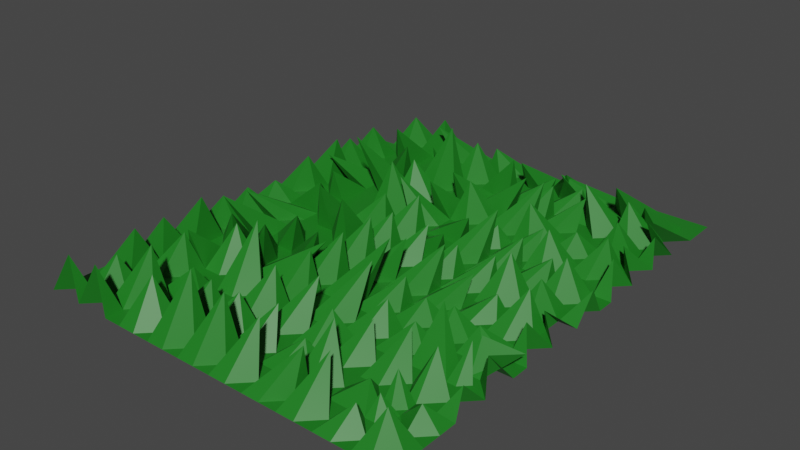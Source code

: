 # Source: Grass.blend  (saved by Blender 3.0.42; exported with 4.5.12 LTS)
import bpy
from mathutils import Matrix  # noqa: F401  (used for matrix-valued properties, if any)

bpy.ops.wm.read_factory_settings(use_empty=True)
scene = bpy.context.scene
scene.name = 'Scene'

# ---- collections
col_collection = bpy.data.collections.new('Collection'); scene.collection.children.link(col_collection)

# ---- materials (node trees are filled in below, after node groups)
mat_material_001 = bpy.data.materials.new('Material.001')
mat_material_001.use_transparent_shadow = False

# ---- material node trees
mat_material_001.use_nodes = True; mat_material_001.node_tree.nodes.clear()
_N = mat_material_001.node_tree.nodes; _L = mat_material_001.node_tree.links
n0 = _N.new('ShaderNodeBsdfPrincipled'); n0.name = 'Principled BSDF'; n0.location = (10, 300)
n0.distribution = 'GGX'
n0.subsurface_method = 'RANDOM_WALK_SKIN'
n0.inputs[0].default_value = (0.0125, 0.196, 0.01445, 1.0)
n0.inputs[3].default_value = 1.45
n0.inputs[27].default_value = (0.0, 0.0, 0.0, 1.0)
n0.inputs[28].default_value = 1.0
n1 = _N.new('ShaderNodeOutputMaterial'); n1.name = 'Material Output'; n1.location = (300, 300)
_L.new(n0.outputs[0], n1.inputs[0])
n1.is_active_output = True

# ---- world
world_world = bpy.data.worlds.new('World'); scene.world = world_world
world_world.use_nodes = True; world_world.node_tree.nodes.clear()
_N = world_world.node_tree.nodes; _L = world_world.node_tree.links
n0 = _N.new('ShaderNodeOutputWorld'); n0.name = 'World Output'; n0.location = (300, 300)
n1 = _N.new('ShaderNodeBackground'); n1.name = 'Background'; n1.location = (10, 300)
n1.inputs[0].default_value = (0.05088, 0.05088, 0.05088, 1.0)
_L.new(n1.outputs[0], n0.inputs[0])
n0.is_active_output = True
world_world.color = (0.05088, 0.05088, 0.05088)
world_world.use_sun_shadow = False
world_world.sun_shadow_jitter_overblur = 0.0

# ---- meshes
me_plane = bpy.data.meshes.new('Plane')
me_plane.from_pydata([(1.0, -1.0, 0.0), (0.5, -1.0, 0.0), (1.0, -0.5, 0.0), (0.5, -0.5, 0.0), (0.75, -1.0, 0.0), (1.0, -0.25, 0.0), (1.0, -0.75, 0.0), (0.5, -0.25, 0.0), (0.5, -0.75, 0.0), (0.75, -0.5, 0.0), (0.75, -0.75, 0.0), (0.75, -0.25, 0.0), (0.875, -1.0, 0.0), (0.3869, -0.9928, 0.07211), (0.9652, -0.6271, 0.03222), (0.5, -0.625, 0.0), (0.625, -0.5, 0.0), (0.625, -1.0, 0.0), (1.0, -0.375, 0.0), (1.0, -0.875, 0.0), (0.5, -0.375, 0.0), (0.5261, -0.8789, 0.05193), (0.3973, -0.5064, 0.06694), (0.875, -0.5, 0.0), (0.75, -0.625, 0.0), (0.75, -0.875, 0.0), (0.625, -0.75, 0.0), (0.875, -0.75, 0.0), (0.404, -0.7547, 0.08141), (0.375, -0.25, 0.0), (0.75, -0.375, 0.0), (0.625, -0.25, 0.0), (0.875, -0.25, 0.0), (0.875, -0.375, 0.0), (0.625, -0.375, 0.0), (0.3892, -0.3903, 0.06018), (0.3995, -0.883, 0.07519), (0.875, -0.875, 0.0), (0.625, -0.875, 0.0), (0.625, -0.625, 0.0), (0.875, -0.625, 0.0), (0.3857, -0.6407, 0.05181), (0.9375, -1.0, 0.0), (0.4509, -0.9929, 0.07871), (1.002, -0.5598, 0.04837), (0.525, -0.612, 0.08709), (0.5625, -0.5, 0.0), (0.6875, -1.0, 0.0), (1.0, -0.3125, 0.0), (1.0, -0.8125, 0.0), (0.5, -0.3125, 0.0), (0.5, -0.8125, 0.0), (0.8125, -0.5, 0.0), (0.75, -0.5625, 0.0), (0.75, -0.8125, 0.0), (0.6509, -0.7304, 0.07651), (0.8125, -0.75, 0.0), (0.75, -0.3125, 0.0), (0.5625, -0.25, 0.0), (0.8125, -0.25, 0.0), (0.8125, -1.0, 0.0), (1.0, -0.1875, 0.0), (0.9804, -0.6951, 0.05223), (0.5, -0.1875, 0.0), (0.5, -0.6875, 0.0), (0.6875, -0.5, 0.0), (0.5625, -1.0, 0.0), (1.0, -0.4375, 0.0), (1.0, -0.9375, 0.0), (0.5, -0.4375, 0.0), (0.5, -0.9375, 0.0), (0.4375, -0.5, 0.0), (0.9375, -0.5, 0.0), (0.75, -0.6875, 0.0), (0.75, -0.9375, 0.0), (0.6875, -0.75, 0.0), (0.9375, -0.75, 0.0), (0.4375, -0.75, 0.0), (0.4375, -0.25, 0.0), (0.75, -0.1875, 0.0), (0.75, -0.4375, 0.0), (0.6875, -0.25, 0.0), (0.948, -0.3185, 0.06903), (0.838, -0.3147, 0.07606), (0.875, -0.4375, 0.0), (0.8125, -0.375, 0.0), (0.9424, -0.3929, 0.07041), (0.625, -0.3125, 0.0), (0.625, -0.4375, 0.0), (0.5625, -0.375, 0.0), (0.6875, -0.375, 0.0), (0.625, -0.1875, 0.0), (0.3908, -0.3272, 0.06313), (0.4043, -0.4402, 0.07912), (0.4375, -0.375, 0.0), (0.3951, -0.8247, 0.07034), (0.375, -0.9375, 0.0), (0.4375, -0.875, 0.0), (0.875, -0.8125, 0.0), (0.875, -0.9375, 0.0), (0.8125, -0.875, 0.0), (0.9375, -0.875, 0.0), (0.625, -0.8125, 0.0), (0.625, -0.9375, 0.0), (0.5625, -0.875, 0.0), (0.6875, -0.875, 0.0), (0.625, -0.5625, 0.0), (0.625, -0.6875, 0.0), (0.5625, -0.625, 0.0), (0.6875, -0.625, 0.0), (0.875, -0.5625, 0.0), (0.875, -0.6875, 0.0), (0.8125, -0.625, 0.0), (0.9375, -0.625, 0.0), (0.3833, -0.5749, 0.04059), (0.3914, -0.699, 0.05984), (0.4375, -0.625, 0.0), (0.375, -0.1875, 0.0), (0.875, -0.1875, 0.0), (0.9375, -0.1875, 0.0), (0.8125, -0.1875, 0.0), (0.4375, -0.1875, 0.0), (0.4375, -0.6875, 0.0), (0.9375, -0.6875, 0.0), (0.8125, -0.6875, 0.0), (0.8125, -0.5625, 0.0), (0.6875, -0.6875, 0.0), (0.6352, -0.7315, 0.0877), (0.5625, -0.5625, 0.0), (0.6875, -0.9375, 0.0), (0.5625, -0.9375, 0.0), (0.5323, -0.7565, 0.08259), (0.9375, -0.9375, 0.0), (0.8125, -0.9375, 0.0), (0.8125, -0.8125, 0.0), (0.4375, -0.9375, 0.0), (0.4375, -0.4375, 0.0), (0.6875, -0.1875, 0.0), (0.5625, -0.1875, 0.0), (0.6875, -0.4375, 0.0), (0.5625, -0.4375, 0.0), (0.5625, -0.3125, 0.0), (0.9499, -0.4326, 0.0615), (0.8125, -0.4375, 0.0), (0.8125, -0.3125, 0.0), (0.9169, -0.3141, 0.06797), (0.6875, -0.3125, 0.0), (0.4375, -0.3125, 0.0), (0.4375, -0.8125, 0.0), (0.9375, -0.8125, 0.0), (0.6875, -0.8125, 0.0), (0.6875, -0.5625, 0.0), (0.9375, -0.5625, 0.0), (0.4375, -0.5625, 0.0), (0.9688, -1.0, 0.0), (0.4688, -1.0, 0.0), (1.0, -0.5312, 0.0), (0.5, -0.5312, 0.0), (0.5312, -0.5, 0.0), (0.7188, -1.0, 0.0), (0.9658, -0.3466, 0.06472), (0.9834, -0.7854, 0.04685), (0.5, -0.2812, 0.0), (0.4957, -0.7658, 0.06939), (0.7812, -0.5, 0.0), (0.7891, -0.4922, 0.08168), (0.75, -0.7812, 0.0), (0.5312, -0.75, 0.0), (0.7812, -0.75, 0.0), (0.75, -0.2812, 0.0), (0.5312, -0.25, 0.0), (0.7812, -0.25, 0.0), (0.8438, -1.0, 0.0), (0.3438, -1.0, 0.0), (1.0, -0.6562, 0.0), (0.5527, -0.6919, 0.07233), (0.6562, -0.5, 0.0), (0.5938, -1.0, 0.0), (0.967, -0.4141, 0.04701), (1.0, -0.9062, 0.0), (0.4792, -0.4713, 0.1137), (0.5, -0.9062, 0.0), (0.4062, -0.5, 0.0), (0.9062, -0.5, 0.0), (0.7865, -0.6222, 0.07381), (0.7553, -0.8855, 0.02867), (0.6562, -0.75, 0.0), (0.9062, -0.75, 0.0), (0.4062, -0.75, 0.0), (0.4062, -0.25, 0.0), (0.7915, -0.3678, 0.08362), (0.6562, -0.25, 0.0), (0.9062, -0.25, 0.0), (0.875, -0.2812, 0.0), (0.8812, -0.4072, 0.039), (0.7812, -0.375, 0.0), (0.9062, -0.375, 0.0), (0.625, -0.2812, 0.0), (0.6294, -0.4591, 0.07063), (0.5312, -0.375, 0.0), (0.6562, -0.375, 0.0), (0.375, -0.2812, 0.0), (0.375, -0.4062, 0.0), (0.4062, -0.375, 0.0), (0.375, -0.7812, 0.0), (0.375, -0.9062, 0.0), (0.4062, -0.875, 0.0), (0.875, -0.7812, 0.0), (0.8788, -0.8945, 0.0241), (0.7812, -0.875, 0.0), (0.9062, -0.875, 0.0), (0.649, -0.7625, 0.07494), (0.6301, -0.8863, 0.05341), (0.5312, -0.875, 0.0), (0.6562, -0.875, 0.0), (0.6445, -0.5063, 0.06688), (0.6476, -0.6283, 0.07602), (0.5312, -0.625, 0.0), (0.6562, -0.625, 0.0), (0.9028, -0.5103, 0.04373), (0.8905, -0.6335, 0.03357), (0.7812, -0.625, 0.0), (0.9062, -0.625, 0.0), (0.375, -0.5312, 0.0), (0.375, -0.6562, 0.0), (0.4062, -0.625, 0.0), (0.9062, -1.0, 0.0), (0.4062, -1.0, 0.0), (1.0, -0.5938, 0.0), (0.5, -0.5938, 0.0), (0.5938, -0.5, 0.0), (0.6562, -1.0, 0.0), (0.9919, -0.3626, 0.04906), (0.9883, -0.8442, 0.03519), (0.5, -0.3438, 0.0), (0.5, -0.8438, 0.0), (0.3438, -0.5, 0.0), (0.8438, -0.5, 0.0), (0.7719, -0.5713, 0.04638), (0.7424, -0.8177, 0.03771), (0.5938, -0.75, 0.0), (0.8438, -0.75, 0.0), (0.3438, -0.75, 0.0), (0.3438, -0.25, 0.0), (0.7807, -0.32, 0.05701), (0.5938, -0.25, 0.0), (0.8438, -0.25, 0.0), (0.7812, -1.0, 0.0), (1.0, -0.2188, 0.0), (1.0, -0.7188, 0.0), (0.5, -0.2188, 0.0), (0.5653, -0.7717, 0.09301), (0.7188, -0.5, 0.0), (0.5312, -1.0, 0.0), (0.9808, -0.4684, 0.05255), (1.0, -0.9688, 0.0), (0.5, -0.4688, 0.0), (0.5, -0.9688, 0.0), (0.4688, -0.5, 0.0), (0.9688, -0.5, 0.0), (0.7757, -0.6987, 0.04885), (0.75, -0.9688, 0.0), (0.7188, -0.75, 0.0), (0.9688, -0.75, 0.0), (0.4688, -0.75, 0.0), (0.4688, -0.25, 0.0), (0.7811, -0.2817, 0.06402), (0.763, -0.4525, 0.03045), (0.7188, -0.25, 0.0), (0.9688, -0.25, 0.0), (0.875, -0.3438, 0.0), (0.865, -0.4637, 0.06058), (0.8438, -0.375, 0.0), (0.9688, -0.375, 0.0), (0.6244, -0.3904, 0.06172), (0.5934, -0.4922, 0.07974), (0.5938, -0.375, 0.0), (0.7188, -0.375, 0.0), (0.6118, -0.2444, 0.053), (0.375, -0.3438, 0.0), (0.375, -0.4688, 0.0), (0.3438, -0.375, 0.0), (0.4688, -0.375, 0.0), (0.375, -0.8438, 0.0), (0.375, -0.9688, 0.0), (0.3438, -0.875, 0.0), (0.4688, -0.875, 0.0), (0.8704, -0.8018, 0.05242), (0.875, -0.9688, 0.0), (0.8438, -0.875, 0.0), (0.9688, -0.875, 0.0), (0.6348, -0.8197, 0.0691), (0.625, -0.9688, 0.0), (0.5938, -0.875, 0.0), (0.7188, -0.875, 0.0), (0.6437, -0.5718, 0.06113), (0.6483, -0.6918, 0.07534), (0.5938, -0.625, 0.0), (0.7188, -0.625, 0.0), (0.8694, -0.5719, 0.06828), (0.8609, -0.6957, 0.03119), (0.8438, -0.625, 0.0), (0.9688, -0.625, 0.0), (0.375, -0.5938, 0.0), (0.375, -0.7188, 0.0), (0.3438, -0.625, 0.0), (0.4688, -0.625, 0.0), (0.375, -0.2188, 0.0), (0.8815, -0.2921, 0.07379), (0.9375, -0.2188, 0.0), (0.9062, -0.1875, 0.0), (0.9688, -0.1875, 0.0), (0.7701, -0.2806, 0.061), (0.7812, -0.1875, 0.0), (0.8438, -0.1875, 0.0), (0.4375, -0.2188, 0.0), (0.4062, -0.1875, 0.0), (0.4688, -0.1875, 0.0), (0.4239, -0.7267, 0.07887), (0.4841, -0.764, 0.08192), (0.4062, -0.6875, 0.0), (0.4688, -0.6875, 0.0), (0.3438, -0.6875, 0.0), (0.3438, -0.5625, 0.0), (0.9406, -0.6284, 0.05911), (0.9242, -0.7222, 0.03733), (0.9062, -0.6875, 0.0), (0.9688, -0.6875, 0.0), (0.8485, -0.6343, 0.05177), (0.8136, -0.6994, 0.02859), (0.7812, -0.6875, 0.0), (0.8438, -0.6875, 0.0), (0.8434, -0.5013, 0.05486), (0.8381, -0.566, 0.04821), (0.7812, -0.5625, 0.0), (0.8438, -0.5625, 0.0), (0.7299, -0.6423, 0.07227), (0.7445, -0.697, 0.09953), (0.6562, -0.6875, 0.0), (0.7188, -0.6875, 0.0), (0.5625, -0.6562, 0.0), (0.5625, -0.7188, 0.0), (0.5312, -0.6875, 0.0), (0.5938, -0.6875, 0.0), (0.5865, -0.522, 0.0583), (0.5879, -0.6273, 0.08779), (0.5312, -0.5625, 0.0), (0.5938, -0.5625, 0.0), (0.6939, -0.8736, 0.05368), (0.6875, -0.9688, 0.0), (0.6562, -0.9375, 0.0), (0.7188, -0.9375, 0.0), (0.579, -0.892, 0.05696), (0.5625, -0.9688, 0.0), (0.5312, -0.9375, 0.0), (0.5938, -0.9375, 0.0), (0.5625, -0.7812, 0.0), (0.5625, -0.8438, 0.0), (0.5312, -0.8125, 0.0), (0.5938, -0.8125, 0.0), (0.9375, -0.9062, 0.0), (0.9375, -0.9688, 0.0), (0.9062, -0.9375, 0.0), (0.9688, -0.9375, 0.0), (0.7921, -0.8664, 0.0666), (0.8125, -0.9688, 0.0), (0.7812, -0.9375, 0.0), (0.8438, -0.9375, 0.0), (0.8125, -0.7812, 0.0), (0.8128, -0.812, 0.04683), (0.7812, -0.8125, 0.0), (0.8438, -0.8125, 0.0), (0.4375, -0.9062, 0.0), (0.4375, -0.9688, 0.0), (0.4145, -0.9305, 0.05575), (0.4837, -0.9177, 0.09067), (0.3438, -0.9375, 0.0), (0.3438, -0.8125, 0.0), (0.4095, -0.469, 0.0612), (0.4541, -0.5048, 0.05372), (0.4062, -0.4375, 0.0), (0.4688, -0.4375, 0.0), (0.3438, -0.4375, 0.0), (0.3438, -0.3125, 0.0), (0.6863, -0.2755, 0.05692), (0.6562, -0.1875, 0.0), (0.7188, -0.1875, 0.0), (0.5625, -0.2188, 0.0), (0.5312, -0.1875, 0.0), (0.5938, -0.1875, 0.0), (0.6803, -0.4172, 0.07171), (0.7341, -0.492, 0.04929), (0.6562, -0.4375, 0.0), (0.7188, -0.4375, 0.0), (0.5415, -0.3928, 0.06214), (0.5589, -0.4723, 0.091), (0.5312, -0.4375, 0.0), (0.5938, -0.4375, 0.0), (0.5625, -0.2812, 0.0), (0.5833, -0.3399, 0.1156), (0.5312, -0.3125, 0.0), (0.5938, -0.3125, 0.0), (0.9375, -0.4062, 0.0), (0.9375, -0.4688, 0.0), (0.9062, -0.4375, 0.0), (0.9688, -0.4375, 0.0), (0.7981, -0.4157, 0.06735), (0.8454, -0.4463, 0.04959), (0.7812, -0.4375, 0.0), (0.8438, -0.4375, 0.0), (0.8125, -0.2812, 0.0), (0.8461, -0.3253, 0.0558), (0.7812, -0.3125, 0.0), (0.8438, -0.3125, 0.0), (0.9375, -0.2812, 0.0), (0.9375, -0.3438, 0.0), (0.9062, -0.3125, 0.0), (0.9688, -0.3125, 0.0), (0.6875, -0.2812, 0.0), (0.7479, -0.3529, 0.07359), (0.6562, -0.3125, 0.0), (0.7188, -0.3125, 0.0), (0.4568, -0.3379, 0.08044), (0.4375, -0.3438, 0.0), (0.4062, -0.3125, 0.0), (0.4688, -0.3125, 0.0), (0.4579, -0.8297, 0.07104), (0.4536, -0.8334, 0.06726), (0.4062, -0.8125, 0.0), (0.4688, -0.8125, 0.0), (0.9375, -0.7812, 0.0), (0.9339, -0.8268, 0.06118), (0.9062, -0.8125, 0.0), (0.9688, -0.8125, 0.0), (0.6875, -0.7812, 0.0), (0.7052, -0.8035, 0.07077), (0.6562, -0.8125, 0.0), (0.7188, -0.8125, 0.0), (0.7347, -0.5585, 0.04715), (0.7007, -0.553, 0.05104), (0.6562, -0.5625, 0.0), (0.7188, -0.5625, 0.0), (0.9334, -0.5213, 0.05967), (0.94, -0.5985, 0.06088), (0.9062, -0.5625, 0.0), (0.9688, -0.5625, 0.0), (0.4775, -0.5614, 0.05965), (0.4, -0.6565, 0.05593), (0.4062, -0.5625, 0.0), (0.4688, -0.5625, 0.0), (0.4688, -0.5938, 0.0), (0.4062, -0.5938, 0.0), (0.4062, -0.5312, 0.0), (0.9688, -0.5938, 0.0), (0.9062, -0.5938, 0.0), (0.9062, -0.5312, 0.0), (0.7188, -0.5938, 0.0), (0.6562, -0.5938, 0.0), (0.6562, -0.5312, 0.0), (0.7188, -0.8438, 0.0), (0.6562, -0.8438, 0.0), (0.6562, -0.7812, 0.0), (0.9688, -0.8438, 0.0), (0.9062, -0.8438, 0.0), (0.8864, -0.7529, 0.07589), (0.4688, -0.8438, 0.0), (0.4062, -0.8438, 0.0), (0.4062, -0.7812, 0.0), (0.5191, -0.3841, 0.07804), (0.4062, -0.3438, 0.0), (0.4062, -0.2812, 0.0), (0.7188, -0.3438, 0.0), (0.6562, -0.3438, 0.0), (0.6889, -0.3037, 0.0724), (0.9688, -0.3438, 0.0), (0.9062, -0.3438, 0.0), (0.9062, -0.2812, 0.0), (0.8438, -0.3438, 0.0), (0.7812, -0.3438, 0.0), (0.8069, -0.2693, 0.04108), (0.8438, -0.4688, 0.0), (0.7812, -0.4688, 0.0), (0.7812, -0.4062, 0.0), (0.9688, -0.4688, 0.0), (0.9062, -0.4688, 0.0), (0.9062, -0.4062, 0.0), (0.5938, -0.3438, 0.0), (0.5312, -0.3438, 0.0), (0.5271, -0.3209, 0.05768), (0.5938, -0.4688, 0.0), (0.5312, -0.4688, 0.0), (0.5312, -0.4062, 0.0), (0.7188, -0.4688, 0.0), (0.6562, -0.4688, 0.0), (0.6562, -0.4062, 0.0), (0.5938, -0.2188, 0.0), (0.5004, -0.2696, 0.07331), (0.7188, -0.2188, 0.0), (0.6562, -0.2188, 0.0), (0.3438, -0.3438, 0.0), (0.3438, -0.4688, 0.0), (0.4688, -0.4688, 0.0), (0.4062, -0.4688, 0.0), (0.4062, -0.4062, 0.0), (0.3438, -0.8438, 0.0), (0.3438, -0.9688, 0.0), (0.4688, -0.9688, 0.0), (0.4062, -0.9688, 0.0), (0.4062, -0.9062, 0.0), (0.8438, -0.8438, 0.0), (0.7812, -0.8438, 0.0), (0.788, -0.7536, 0.04138), (0.835, -0.92, 0.06116), (0.8112, -0.9439, 0.06949), (0.7812, -0.9062, 0.0), (0.964, -0.9603, 0.05656), (0.9087, -0.9551, 0.03407), (0.9062, -0.9062, 0.0), (0.5938, -0.8438, 0.0), (0.5312, -0.8438, 0.0), (0.5312, -0.7812, 0.0), (0.6006, -0.9429, 0.1043), (0.5199, -0.9483, 0.06773), (0.5312, -0.9062, 0.0), (0.7253, -0.9368, 0.07668), (0.6673, -0.9443, 0.09444), (0.6562, -0.9062, 0.0), (0.5938, -0.5938, 0.0), (0.5312, -0.5938, 0.0), (0.5312, -0.5312, 0.0), (0.5938, -0.7188, 0.0), (0.5312, -0.7188, 0.0), (0.5312, -0.6562, 0.0), (0.7188, -0.7188, 0.0), (0.6562, -0.7188, 0.0), (0.6562, -0.6562, 0.0), (0.8438, -0.5938, 0.0), (0.7812, -0.5938, 0.0), (0.7812, -0.5312, 0.0), (0.8438, -0.7188, 0.0), (0.7812, -0.7188, 0.0), (0.7812, -0.6562, 0.0), (0.9688, -0.7188, 0.0), (0.9062, -0.7188, 0.0), (0.9062, -0.6562, 0.0), (0.3438, -0.5938, 0.0), (0.3438, -0.7188, 0.0), (0.4688, -0.7188, 0.0), (0.4062, -0.7188, 0.0), (0.4062, -0.6562, 0.0), (0.4875, -0.2355, 0.07407), (0.4134, -0.2296, 0.05857), (0.8438, -0.2188, 0.0), (0.7812, -0.2188, 0.0), (0.9688, -0.2188, 0.0), (0.9062, -0.2188, 0.0), (0.4688, -0.6562, 0.0), (0.3438, -0.6562, 0.0), (0.3438, -0.5312, 0.0), (0.9688, -0.6562, 0.0), (0.8438, -0.6562, 0.0), (0.8438, -0.5312, 0.0), (0.7188, -0.6562, 0.0), (0.5938, -0.6562, 0.0), (0.5938, -0.5312, 0.0), (0.7188, -0.9062, 0.0), (0.5938, -0.9062, 0.0), (0.5938, -0.7812, 0.0), (0.9675, -0.8997, 0.02876), (0.8438, -0.9062, 0.0), (0.8438, -0.7606, 0.03041), (0.4688, -0.9062, 0.0), (0.3438, -0.9062, 0.0), (0.3438, -0.7812, 0.0), (0.4688, -0.4062, 0.0), (0.3438, -0.4062, 0.0), (0.3438, -0.2812, 0.0), (0.7188, -0.4062, 0.0), (0.5938, -0.4062, 0.0), (0.5972, -0.283, 0.07314), (0.9688, -0.4062, 0.0), (0.8438, -0.4062, 0.0), (0.8292, -0.2773, 0.034), (0.9688, -0.2812, 0.0), (0.7643, -0.2852, 0.05475), (0.4688, -0.2812, 0.0), (0.4688, -0.7812, 0.0), (0.9688, -0.7812, 0.0), (0.7455, -0.7372, 0.08092), (0.7188, -0.5312, 0.0), (0.9688, -0.5312, 0.0), (0.4688, -0.5312, 0.0), (0.6875, -1.0, 0.0), (0.7188, -1.0, 0.0), (0.9375, -0.8906, 0.0), (0.9219, -0.875, 0.0), (0.9375, -0.9219, 0.0), (0.9219, -0.9375, 0.0), (0.9062, -0.8906, 0.0), (0.9062, -0.9219, 0.0), (0.9219, -0.9062, 0.0), (0.9153, -0.9175, 0.03086), (0.9142, -0.8815, 0.04746), (0.9531, -0.75, 0.0), (0.9375, -0.7656, 0.0), (0.9531, -0.8125, 0.0), (0.9375, -0.7969, 0.0), (1.01, -0.7385, 0.03627), (0.9688, -0.7969, 0.0), (0.9531, -0.7812, 0.0), (0.9499, -0.7744, 0.05011), (0.9488, -0.751, 0.04593), (1.0, -0.25, 0.0), (1.0, -0.2188, 0.0)], [], [(591, 157, 3, 258), (590, 156, 2, 259), (589, 165, 9, 252), (588, 166, 10, 262), (587, 161, 6, 263, 607), (586, 163, 8, 264), (585, 162, 7, 265), (584, 169, 11, 268), (583, 160, 5, 269), (582, 193, 32, 246), (581, 194, 33, 272), (580, 178, 18, 273), (579, 197, 31, 245), (578, 198, 34, 276), (577, 190, 30, 277), (576, 201, 29, 243), (575, 202, 35, 281), (574, 180, 20, 282), (573, 204, 28, 242), (572, 205, 36, 285), (571, 181, 21, 286), (570, 207, 27, 241), (569, 208, 37, 289), (568, 179, 19, 290), (567, 211, 26, 240), (566, 212, 38, 293), (565, 185, 25, 294), (564, 215, 16, 230), (563, 216, 39, 297), (562, 184, 24, 298), (561, 219, 23, 237), (560, 220, 40, 301), (559, 174, 14, 302), (558, 223, 22, 236), (557, 224, 41, 305), (556, 175, 15, 306), (555, 309, 119, 310), (554, 248, 61, 311), (553, 312, 120, 313), (552, 308, 118, 314), (551, 315, 121, 316), (550, 250, 63, 317), (549, 318, 116, 225), (548, 319, 122, 320), (547, 251, 64, 321), (546, 304, 115, 322), (545, 303, 114, 323), (544, 324, 113, 222), (543, 325, 123, 326), (542, 249, 62, 327), (541, 328, 112, 221), (540, 329, 124, 330), (539, 300, 111, 331), (538, 332, 52, 164), (537, 333, 125, 334), (536, 299, 110, 335), (535, 336, 109, 218), (534, 337, 126, 338), (533, 260, 73, 339), (532, 340, 108, 217), (531, 341, 127, 342), (530, 296, 107, 343), (529, 344, 46, 158), (528, 345, 128, 346), (527, 295, 106, 347), (526, 348, 105, 214), (525, 349, 129, 350), (524, 261, 74, 351), (523, 352, 104, 213), (522, 353, 130, 354), (521, 292, 103, 355), (520, 356, 55, 167), (519, 357, 131, 358), (518, 291, 102, 359), (602, 594, 101, 595), (516, 361, 132, 597, 362), (515, 255, 68, 363), (514, 364, 100, 209), (513, 365, 133, 366), (512, 288, 99, 367), (511, 368, 56, 168), (510, 369, 134, 370), (509, 287, 98, 371), (508, 372, 97, 206), (507, 373, 135, 374), (506, 257, 70, 375), (505, 284, 96, 376), (504, 283, 95, 377), (503, 378, 94, 203), (502, 379, 136, 380), (501, 256, 69, 381), (500, 280, 93, 382), (499, 279, 92, 383), (498, 384, 137, 385), (497, 266, 79, 386), (496, 387, 138, 388), (495, 278, 91, 389), (494, 390, 90, 200), (493, 391, 139, 392), (492, 267, 80, 393), (491, 394, 89, 199), (490, 395, 140, 396), (489, 275, 88, 397), (488, 398, 58, 170), (487, 399, 141, 400), (486, 274, 87, 401), (485, 402, 86, 196), (484, 403, 142, 404), (483, 254, 67, 405), (482, 406, 85, 195), (481, 407, 143, 408), (480, 271, 84, 409), (479, 410, 59, 171), (478, 411, 144, 412), (477, 270, 83, 413), (476, 414, 82, 192), (475, 415, 145, 416), (474, 232, 48, 417), (473, 418, 81, 191), (472, 419, 146, 420), (471, 244, 57, 421), (470, 422, 78, 189), (469, 423, 147, 424), (468, 234, 50, 425), (467, 426, 77, 188), (466, 427, 148, 428), (465, 235, 51, 429), (464, 430, 604, 76, 187), (463, 431, 149, 432), (462, 233, 49, 433), (461, 434, 75, 186), (460, 435, 150, 436), (459, 239, 54, 437), (458, 438, 65, 176), (457, 439, 151, 440), (456, 238, 53, 441), (455, 442, 72, 183), (454, 443, 152, 444), (453, 228, 44, 445), (452, 446, 71, 182), (451, 447, 153, 448), (450, 229, 45, 449), (447, 450, 449, 153), (116, 306, 450, 447), (306, 15, 229, 450), (303, 451, 448, 114), (41, 225, 451, 303), (225, 116, 447, 451), (223, 452, 182, 22), (114, 448, 452, 223), (448, 153, 446, 452), (443, 453, 445, 152), (113, 302, 453, 443), (302, 14, 228, 453), (299, 454, 444, 110), (40, 222, 454, 299), (222, 113, 443, 454), (219, 455, 183, 23), (110, 444, 455, 219), (444, 152, 442, 455), (439, 456, 441, 151), (109, 298, 456, 439), (298, 24, 238, 456), (295, 457, 440, 106), (39, 218, 457, 295), (218, 109, 439, 457), (215, 458, 176, 16), (106, 440, 458, 215), (440, 151, 438, 458), (435, 459, 437, 150), (105, 294, 459, 435), (294, 25, 239, 459), (291, 460, 436, 102), (38, 214, 460, 291), (214, 105, 435, 460), (211, 461, 186, 26), (102, 436, 461, 211), (436, 150, 434, 461), (431, 462, 433, 605, 149), (101, 290, 462, 431), (290, 19, 233, 462), (287, 463, 432, 98), (37, 210, 463, 287), (210, 595, 101, 431, 463), (207, 464, 187, 27), (98, 432, 464, 207), (432, 149, 606, 430, 464), (427, 465, 429, 148), (97, 286, 465, 427), (286, 21, 235, 465), (283, 466, 428, 95), (36, 206, 466, 283), (206, 97, 427, 466), (204, 467, 188, 28), (95, 428, 467, 204), (428, 148, 426, 467), (423, 468, 425, 147), (94, 282, 468, 423), (282, 20, 234, 468), (279, 469, 424, 92), (35, 203, 469, 279), (203, 94, 423, 469), (201, 470, 189, 29), (92, 424, 470, 201), (424, 147, 422, 470), (419, 471, 421, 146), (90, 277, 471, 419), (277, 30, 244, 471), (274, 472, 420, 87), (34, 200, 472, 274), (200, 90, 419, 472), (197, 473, 191, 31), (87, 420, 473, 197), (420, 146, 418, 473), (415, 474, 417, 145), (86, 273, 474, 415), (273, 18, 232, 474), (270, 475, 416, 83), (33, 196, 475, 270), (196, 86, 415, 475), (193, 476, 192, 32), (83, 416, 476, 193), (416, 145, 414, 476), (411, 477, 413, 144), (85, 272, 477, 411), (272, 33, 270, 477), (244, 478, 412, 57), (30, 195, 478, 244), (195, 85, 411, 478), (169, 479, 171, 11), (57, 412, 479, 169), (412, 144, 410, 479), (407, 480, 409, 143), (52, 237, 480, 407), (237, 23, 271, 480), (267, 481, 408, 80), (9, 164, 481, 267), (164, 52, 407, 481), (190, 482, 195, 30), (80, 408, 482, 190), (408, 143, 406, 482), (403, 483, 405, 142), (72, 259, 483, 403), (259, 2, 254, 483), (271, 484, 404, 84), (23, 183, 484, 271), (183, 72, 403, 484), (194, 485, 196, 33), (84, 404, 485, 194), (404, 142, 402, 485), (399, 486, 401, 141), (89, 276, 486, 399), (276, 34, 274, 486), (234, 487, 400, 50), (20, 199, 487, 234), (199, 89, 399, 487), (162, 488, 170, 7), (50, 400, 488, 162), (400, 141, 398, 488), (395, 489, 397, 140), (46, 230, 489, 395), (230, 16, 275, 489), (256, 490, 396, 69), (3, 158, 490, 256), (158, 46, 395, 490), (180, 491, 199, 20), (69, 396, 491, 180), (396, 140, 394, 491), (391, 492, 393, 139), (65, 252, 492, 391), (252, 9, 267, 492), (275, 493, 392, 88), (16, 176, 493, 275), (176, 65, 391, 493), (198, 494, 200, 34), (88, 392, 494, 198), (392, 139, 390, 494), (387, 495, 389, 138), (58, 245, 495, 387), (245, 31, 278, 495), (250, 496, 388, 63), (7, 170, 496, 250), (170, 58, 387, 496), (384, 497, 386, 137), (81, 268, 497, 384), (268, 11, 266, 497), (278, 498, 385, 91), (31, 191, 498, 278), (191, 81, 384, 498), (281, 35, 279, 499), (236, 22, 280, 500), (379, 501, 381, 136), (71, 258, 501, 379), (258, 3, 256, 501), (280, 502, 380, 93), (22, 182, 502, 280), (182, 71, 379, 502), (202, 503, 203, 35), (93, 380, 503, 202), (380, 136, 378, 503), (285, 36, 283, 504), (173, 13, 284, 505), (373, 506, 375, 135), (43, 155, 506, 373), (155, 1, 257, 506), (284, 507, 374, 96), (13, 227, 507, 284), (227, 43, 373, 507), (205, 508, 206, 36), (96, 374, 508, 205), (374, 135, 372, 508), (369, 509, 371, 134), (100, 289, 509, 369), (289, 37, 287, 509), (239, 510, 370, 54), (25, 209, 510, 239), (209, 100, 369, 510), (166, 511, 168, 10), (54, 370, 511, 166), (370, 134, 368, 511), (365, 512, 367, 133), (60, 172, 512, 365), (172, 12, 288, 512), (261, 513, 366, 74), (4, 247, 513, 261), (247, 60, 365, 513), (185, 514, 209, 25), (74, 366, 514, 185), (366, 133, 364, 514), (361, 515, 363, 132), (42, 154, 515, 361), (154, 0, 255, 515), (288, 516, 362, 99), (12, 226, 516, 288), (226, 42, 361, 516), (208, 517, 598, 210, 37), (99, 362, 599, 517, 208), (601, 596, 360, 600), (357, 518, 359, 131), (104, 293, 518, 357), (293, 38, 291, 518), (235, 519, 358, 51), (21, 213, 519, 235), (213, 104, 357, 519), (163, 520, 167, 8), (51, 358, 520, 163), (358, 131, 356, 520), (353, 521, 355, 130), (66, 177, 521, 353), (177, 17, 292, 521), (257, 522, 354, 70), (1, 253, 522, 257), (253, 66, 353, 522), (181, 523, 213, 21), (70, 354, 523, 181), (354, 130, 352, 523), (349, 524, 351, 129), (47, 159, 524, 349), (159, 4, 261, 524), (292, 525, 350, 103), (17, 231, 525, 292), (231, 47, 349, 525), (212, 526, 214, 38), (103, 350, 526, 212), (350, 129, 348, 526), (345, 527, 347, 128), (108, 297, 527, 345), (297, 39, 295, 527), (229, 528, 346, 45), (15, 217, 528, 229), (217, 108, 345, 528), (157, 529, 158, 3), (45, 346, 529, 157), (346, 128, 344, 529), (341, 530, 343, 127), (55, 240, 530, 341), (240, 26, 296, 530), (251, 531, 342, 64), (8, 167, 531, 251), (167, 55, 341, 531), (175, 532, 217, 15), (64, 342, 532, 175), (342, 127, 340, 532), (337, 533, 339, 126), (75, 262, 533, 337), (262, 10, 260, 533), (296, 534, 338, 107), (26, 186, 534, 296), (186, 75, 337, 534), (216, 535, 218, 39), (107, 338, 535, 216), (338, 126, 336, 535), (333, 536, 335, 125), (112, 301, 536, 333), (301, 40, 299, 536), (238, 537, 334, 53), (24, 221, 537, 238), (221, 112, 333, 537), (165, 538, 164, 9), (53, 334, 538, 165), (334, 125, 332, 538), (329, 539, 331, 124), (56, 241, 539, 329), (241, 27, 300, 539), (260, 540, 330, 73), (10, 168, 540, 260), (168, 56, 329, 540), (184, 541, 221, 24), (73, 330, 541, 184), (330, 124, 328, 541), (325, 542, 327, 123), (76, 603, 263, 542, 325), (263, 6, 249, 542), (300, 543, 326, 111), (27, 187, 543, 300), (187, 76, 325, 543), (220, 544, 222, 40), (111, 326, 544, 220), (326, 123, 324, 544), (305, 41, 303, 545), (242, 28, 304, 546), (319, 547, 321, 122), (77, 264, 547, 319), (264, 8, 251, 547), (304, 548, 320, 115), (28, 188, 548, 304), (188, 77, 319, 548), (224, 549, 225, 41), (115, 320, 549, 224), (320, 122, 318, 549), (315, 550, 317, 121), (78, 265, 550, 315), (265, 7, 250, 550), (307, 551, 316, 117), (29, 189, 551, 307), (189, 78, 315, 551), (312, 552, 314, 120), (59, 246, 552, 312), (246, 32, 308, 552), (266, 553, 313, 79), (11, 171, 553, 266), (171, 59, 312, 553), (309, 554, 311, 119), (82, 269, 554, 309), (269, 5, 248, 554), (308, 555, 310, 118), (32, 192, 555, 308), (192, 82, 309, 555), (318, 556, 306, 116), (122, 321, 556, 318), (321, 64, 175, 556), (322, 115, 224, 557), (323, 114, 223, 558), (324, 559, 302, 113), (123, 327, 559, 324), (327, 62, 174, 559), (328, 560, 301, 112), (124, 331, 560, 328), (331, 111, 220, 560), (332, 561, 237, 52), (125, 335, 561, 332), (335, 110, 219, 561), (336, 562, 298, 109), (126, 339, 562, 336), (339, 73, 184, 562), (340, 563, 297, 108), (127, 343, 563, 340), (343, 107, 216, 563), (344, 564, 230, 46), (128, 347, 564, 344), (347, 106, 215, 564), (348, 565, 294, 105), (129, 351, 565, 348), (351, 74, 185, 565), (352, 566, 293, 104), (130, 355, 566, 352), (355, 103, 212, 566), (356, 567, 240, 55), (131, 359, 567, 356), (359, 102, 211, 567), (360, 568, 290, 101, 594), (132, 363, 568, 360, 596), (363, 68, 179, 568), (364, 569, 289, 100), (133, 367, 569, 364), (367, 99, 208, 569), (368, 570, 241, 56), (134, 371, 570, 368), (371, 98, 207, 570), (372, 571, 286, 97), (135, 375, 571, 372), (375, 70, 181, 571), (376, 96, 205, 572), (377, 95, 204, 573), (378, 574, 282, 94), (136, 381, 574, 378), (381, 69, 180, 574), (382, 93, 202, 575), (383, 92, 201, 576), (390, 577, 277, 90), (139, 393, 577, 390), (393, 80, 190, 577), (394, 578, 276, 89), (140, 397, 578, 394), (397, 88, 198, 578), (398, 579, 245, 58), (141, 401, 579, 398), (401, 87, 197, 579), (402, 580, 273, 86), (142, 405, 580, 402), (405, 67, 178, 580), (406, 581, 272, 85), (143, 409, 581, 406), (409, 84, 194, 581), (410, 582, 246, 59), (144, 413, 582, 410), (413, 83, 193, 582), (414, 583, 269, 82), (145, 417, 583, 414), (417, 48, 160, 583), (418, 584, 268, 81), (146, 421, 584, 418), (421, 57, 169, 584), (422, 585, 265, 78), (147, 425, 585, 422), (425, 50, 162, 585), (426, 586, 264, 77), (148, 429, 586, 426), (429, 51, 163, 586), (611, 607, 263, 603), (610, 608, 587, 609), (433, 49, 161, 587, 608), (434, 588, 262, 75), (150, 437, 588, 434), (437, 54, 166, 588), (438, 589, 252, 65), (151, 441, 589, 438), (441, 53, 165, 589), (442, 590, 259, 72), (152, 445, 590, 442), (445, 44, 156, 590), (446, 591, 258, 71), (153, 449, 591, 446), (449, 45, 157, 591), (159, 47, 592, 593), (599, 601, 600, 517), (362, 597, 601, 599), (597, 132, 596, 601), (598, 602, 595, 210), (517, 600, 602, 598), (600, 360, 594, 602), (606, 610, 609, 430), (149, 605, 610, 606), (605, 433, 608, 610), (604, 611, 603, 76), (430, 609, 611, 604), (609, 587, 607, 611), (248, 5, 612, 613)])
_uv = me_plane.uv_layers.new(name='UVMap')
_uv.uv.foreach_set('vector', [0.7344, 0.2344, 0.75, 0.2344, 0.75, 0.25, 0.7344, 0.25, 0.9844, 0.2344, 1.0, 0.2344, 1.0, 0.25, 0.9844, 0.25, 0.8594, 0.2344, 0.875, 0.2344, 0.875, 0.25, 0.8594, 0.25, 0.8594, 0.1094, 0.875, 0.1094, 0.875, 0.125, 0.8594, 0.125, 0.9844, 0.1094, 1.0, 0.1094, 1.0, 0.125, 0.9844, 0.125, 0.9844, 0.1172, 0.7344, 0.1094, 0.75, 0.1094, 0.75, 0.125, 0.7344, 0.125, 0.7344, 0.3594, 0.75, 0.3594, 0.75, 0.375, 0.7344, 0.375, 0.8594, 0.3594, 0.875, 0.3594, 0.875, 0.375, 0.8594, 0.375, 0.9844, 0.3594, 1.0, 0.3594, 1.0, 0.375, 0.9844, 0.375, 0.9219, 0.3594, 0.9375, 0.3594, 0.9375, 0.375, 0.9219, 0.375, 0.9219, 0.2969, 0.9375, 0.2969, 0.9375, 0.3125, 0.9219, 0.3125, 0.9844, 0.2969, 1.0, 0.2969, 1.0, 0.3125, 0.9844, 0.3125, 0.7969, 0.3594, 0.8125, 0.3594, 0.8125, 0.375, 0.7969, 0.375, 0.7969, 0.2969, 0.8125, 0.2969, 0.8125, 0.3125, 0.7969, 0.3125, 0.8594, 0.2969, 0.875, 0.2969, 0.875, 0.3125, 0.8594, 0.3125, 0.6719, 0.3594, 0.6875, 0.3594, 0.6875, 0.375, 0.6719, 0.375, 0.6719, 0.2969, 0.6875, 0.2969, 0.6875, 0.3125, 0.6719, 0.3125, 0.7344, 0.2969, 0.75, 0.2969, 0.75, 0.3125, 0.7344, 0.3125, 0.6719, 0.1094, 0.6875, 0.1094, 0.6875, 0.125, 0.6719, 0.125, 0.6719, 0.04688, 0.6875, 0.04688, 0.6875, 0.0625, 0.6719, 0.0625, 0.7344, 0.04688, 0.75, 0.04688, 0.75, 0.0625, 0.7344, 0.0625, 0.9219, 0.1094, 0.9375, 0.1094, 0.9375, 0.125, 0.9219, 0.125, 0.9219, 0.04688, 0.9375, 0.04688, 0.9375, 0.0625, 0.9219, 0.0625, 0.9844, 0.04688, 1.0, 0.04688, 1.0, 0.0625, 0.9844, 0.0625, 0.7969, 0.1094, 0.8125, 0.1094, 0.8125, 0.125, 0.7969, 0.125, 0.7969, 0.04688, 0.8125, 0.04688, 0.8125, 0.0625, 0.7969, 0.0625, 0.8594, 0.04688, 0.875, 0.04688, 0.875, 0.0625, 0.8594, 0.0625, 0.7969, 0.2344, 0.8125, 0.2344, 0.8125, 0.25, 0.7969, 0.25, 0.7969, 0.1719, 0.8125, 0.1719, 0.8125, 0.1875, 0.7969, 0.1875, 0.8594, 0.1719, 0.875, 0.1719, 0.875, 0.1875, 0.8594, 0.1875, 0.9219, 0.2344, 0.9375, 0.2344, 0.9375, 0.25, 0.9219, 0.25, 0.9219, 0.1719, 0.9375, 0.1719, 0.9375, 0.1875, 0.9219, 0.1875, 0.9844, 0.1719, 1.0, 0.1719, 1.0, 0.1875, 0.9844, 0.1875, 0.6719, 0.2344, 0.6875, 0.2344, 0.6875, 0.25, 0.6719, 0.25, 0.6719, 0.1719, 0.6875, 0.1719, 0.6875, 0.1875, 0.6719, 0.1875, 0.7344, 0.1719, 0.75, 0.1719, 0.75, 0.1875, 0.7344, 0.1875, 0.9531, 0.3906, 0.9688, 0.3906, 0.9688, 0.4062, 0.9531, 0.4062, 0.9844, 0.3906, 1.0, 0.3906, 1.0, 0.4062, 0.9844, 0.4062, 0.8906, 0.3906, 0.9062, 0.3906, 0.9062, 0.4062, 0.8906, 0.4062, 0.9219, 0.3906, 0.9375, 0.3906, 0.9375, 0.4062, 0.9219, 0.4062, 0.7031, 0.3906, 0.7188, 0.3906, 0.7188, 0.4062, 0.7031, 0.4062, 0.7344, 0.3906, 0.75, 0.3906, 0.75, 0.4062, 0.7344, 0.4062, 0.7031, 0.1719, 0.7188, 0.1719, 0.7188, 0.1875, 0.7031, 0.1875, 0.7031, 0.1406, 0.7188, 0.1406, 0.7188, 0.1562, 0.7031, 0.1562, 0.7344, 0.1406, 0.75, 0.1406, 0.75, 0.1562, 0.7344, 0.1562, 0.6719, 0.1406, 0.6875, 0.1406, 0.6875, 0.1562, 0.6719, 0.1562, 0.6719, 0.2031, 0.6875, 0.2031, 0.6875, 0.2188, 0.6719, 0.2188, 0.9531, 0.1719, 0.9688, 0.1719, 0.9688, 0.1875, 0.9531, 0.1875, 0.9531, 0.1406, 0.9688, 0.1406, 0.9688, 0.1562, 0.9531, 0.1562, 0.9844, 0.1406, 1.0, 0.1406, 1.0, 0.1562, 0.9844, 0.1562, 0.8906, 0.1719, 0.9062, 0.1719, 0.9062, 0.1875, 0.8906, 0.1875, 0.8906, 0.1406, 0.9062, 0.1406, 0.9062, 0.1562, 0.8906, 0.1562, 0.9219, 0.1406, 0.9375, 0.1406, 0.9375, 0.1562, 0.9219, 0.1562, 0.8906, 0.2344, 0.9062, 0.2344, 0.9062, 0.25, 0.8906, 0.25, 0.8906, 0.2031, 0.9062, 0.2031, 0.9062, 0.2188, 0.8906, 0.2188, 0.9219, 0.2031, 0.9375, 0.2031, 0.9375, 0.2188, 0.9219, 0.2188, 0.8281, 0.1719, 0.8438, 0.1719, 0.8438, 0.1875, 0.8281, 0.1875, 0.8281, 0.1406, 0.8438, 0.1406, 0.8438, 0.1562, 0.8281, 0.1562, 0.8594, 0.1406, 0.875, 0.1406, 0.875, 0.1562, 0.8594, 0.1562, 0.7656, 0.1719, 0.7812, 0.1719, 0.7812, 0.1875, 0.7656, 0.1875, 0.7656, 0.1406, 0.7812, 0.1406, 0.7812, 0.1562, 0.7656, 0.1562, 0.7969, 0.1406, 0.8125, 0.1406, 0.8125, 0.1562, 0.7969, 0.1562, 0.7656, 0.2344, 0.7812, 0.2344, 0.7812, 0.25, 0.7656, 0.25, 0.7656, 0.2031, 0.7812, 0.2031, 0.7812, 0.2188, 0.7656, 0.2188, 0.7969, 0.2031, 0.8125, 0.2031, 0.8125, 0.2188, 0.7969, 0.2188, 0.8281, 0.04688, 0.8438, 0.04688, 0.8438, 0.0625, 0.8281, 0.0625, 0.8281, 0.01562, 0.8438, 0.01562, 0.8438, 0.03125, 0.8281, 0.03125, 0.8594, 0.01562, 0.875, 0.01562, 0.875, 0.03125, 0.8594, 0.03125, 0.7656, 0.04688, 0.7812, 0.04688, 0.7812, 0.0625, 0.7656, 0.0625, 0.7656, 0.01562, 0.7812, 0.01562, 0.7812, 0.03125, 0.7656, 0.03125, 0.7969, 0.01562, 0.8125, 0.01562, 0.8125, 0.03125, 0.7969, 0.03125, 0.7656, 0.1094, 0.7812, 0.1094, 0.7812, 0.125, 0.7656, 0.125, 0.7656, 0.07812, 0.7812, 0.07812, 0.7812, 0.09375, 0.7656, 0.09375, 0.7969, 0.07812, 0.8125, 0.07812, 0.8125, 0.09375, 0.7969, 0.09375, 0.9609, 0.05469, 0.9688, 0.05469, 0.9688, 0.0625, 0.9609, 0.0625, 0.9531, 0.01562, 0.9688, 0.01562, 0.9688, 0.03125, 0.9609, 0.03125, 0.9531, 0.03125, 0.9844, 0.01562, 1.0, 0.01562, 1.0, 0.03125, 0.9844, 0.03125, 0.8906, 0.04688, 0.9062, 0.04688, 0.9062, 0.0625, 0.8906, 0.0625, 0.8906, 0.01562, 0.9062, 0.01562, 0.9062, 0.03125, 0.8906, 0.03125, 0.9219, 0.01562, 0.9375, 0.01562, 0.9375, 0.03125, 0.9219, 0.03125, 0.8906, 0.1094, 0.9062, 0.1094, 0.9062, 0.125, 0.8906, 0.125, 0.8906, 0.07812, 0.9062, 0.07812, 0.9062, 0.09375, 0.8906, 0.09375, 0.9219, 0.07812, 0.9375, 0.07812, 0.9375, 0.09375, 0.9219, 0.09375, 0.7031, 0.04688, 0.7188, 0.04688, 0.7188, 0.0625, 0.7031, 0.0625, 0.7031, 0.01562, 0.7188, 0.01562, 0.7188, 0.03125, 0.7031, 0.03125, 0.7344, 0.01562, 0.75, 0.01562, 0.75, 0.03125, 0.7344, 0.03125, 0.6719, 0.01562, 0.6875, 0.01562, 0.6875, 0.03125, 0.6719, 0.03125, 0.6719, 0.07812, 0.6875, 0.07812, 0.6875, 0.09375, 0.6719, 0.09375, 0.7031, 0.2969, 0.7188, 0.2969, 0.7188, 0.3125, 0.7031, 0.3125, 0.7031, 0.2656, 0.7188, 0.2656, 0.7188, 0.2812, 0.7031, 0.2812, 0.7344, 0.2656, 0.75, 0.2656, 0.75, 0.2812, 0.7344, 0.2812, 0.6719, 0.2656, 0.6875, 0.2656, 0.6875, 0.2812, 0.6719, 0.2812, 0.6719, 0.3281, 0.6875, 0.3281, 0.6875, 0.3438, 0.6719, 0.3438, 0.8281, 0.3906, 0.8438, 0.3906, 0.8438, 0.4062, 0.8281, 0.4062, 0.8594, 0.3906, 0.875, 0.3906, 0.875, 0.4062, 0.8594, 0.4062, 0.7656, 0.3906, 0.7812, 0.3906, 0.7812, 0.4062, 0.7656, 0.4062, 0.7969, 0.3906, 0.8125, 0.3906, 0.8125, 0.4062, 0.7969, 0.4062, 0.8281, 0.2969, 0.8438, 0.2969, 0.8438, 0.3125, 0.8281, 0.3125, 0.8281, 0.2656, 0.8438, 0.2656, 0.8438, 0.2812, 0.8281, 0.2812, 0.8594, 0.2656, 0.875, 0.2656, 0.875, 0.2812, 0.8594, 0.2812, 0.7656, 0.2969, 0.7812, 0.2969, 0.7812, 0.3125, 0.7656, 0.3125, 0.7656, 0.2656, 0.7812, 0.2656, 0.7812, 0.2812, 0.7656, 0.2812, 0.7969, 0.2656, 0.8125, 0.2656, 0.8125, 0.2812, 0.7969, 0.2812, 0.7656, 0.3594, 0.7812, 0.3594, 0.7812, 0.375, 0.7656, 0.375, 0.7656, 0.3281, 0.7812, 0.3281, 0.7812, 0.3438, 0.7656, 0.3438, 0.7969, 0.3281, 0.8125, 0.3281, 0.8125, 0.3438, 0.7969, 0.3438, 0.9531, 0.2969, 0.9688, 0.2969, 0.9688, 0.3125, 0.9531, 0.3125, 0.9531, 0.2656, 0.9688, 0.2656, 0.9688, 0.2812, 0.9531, 0.2812, 0.9844, 0.2656, 1.0, 0.2656, 1.0, 0.2812, 0.9844, 0.2812, 0.8906, 0.2969, 0.9062, 0.2969, 0.9062, 0.3125, 0.8906, 0.3125, 0.8906, 0.2656, 0.9062, 0.2656, 0.9062, 0.2812, 0.8906, 0.2812, 0.9219, 0.2656, 0.9375, 0.2656, 0.9375, 0.2812, 0.9219, 0.2812, 0.8906, 0.3594, 0.9062, 0.3594, 0.9062, 0.375, 0.8906, 0.375, 0.8906, 0.3281, 0.9062, 0.3281, 0.9062, 0.3438, 0.8906, 0.3438, 0.9219, 0.3281, 0.9375, 0.3281, 0.9375, 0.3438, 0.9219, 0.3438, 0.9531, 0.3594, 0.9688, 0.3594, 0.9688, 0.375, 0.9531, 0.375, 0.9531, 0.3281, 0.9688, 0.3281, 0.9688, 0.3438, 0.9531, 0.3438, 0.9844, 0.3281, 1.0, 0.3281, 1.0, 0.3438, 0.9844, 0.3438, 0.8281, 0.3594, 0.8438, 0.3594, 0.8438, 0.375, 0.8281, 0.375, 0.8281, 0.3281, 0.8438, 0.3281, 0.8438, 0.3438, 0.8281, 0.3438, 0.8594, 0.3281, 0.875, 0.3281, 0.875, 0.3438, 0.8594, 0.3438, 0.7031, 0.3594, 0.7188, 0.3594, 0.7188, 0.375, 0.7031, 0.375, 0.7031, 0.3281, 0.7188, 0.3281, 0.7188, 0.3438, 0.7031, 0.3438, 0.7344, 0.3281, 0.75, 0.3281, 0.75, 0.3438, 0.7344, 0.3438, 0.7031, 0.1094, 0.7188, 0.1094, 0.7188, 0.125, 0.7031, 0.125, 0.7031, 0.07812, 0.7188, 0.07812, 0.7188, 0.09375, 0.7031, 0.09375, 0.7344, 0.07812, 0.75, 0.07812, 0.75, 0.09375, 0.7344, 0.09375, 0.9531, 0.1094, 0.9688, 0.1094, 0.9688, 0.1172, 0.9688, 0.125, 0.9531, 0.125, 0.9531, 0.07812, 0.9688, 0.07812, 0.9688, 0.09375, 0.9531, 0.09375, 0.9844, 0.07812, 1.0, 0.07812, 1.0, 0.09375, 0.9844, 0.09375, 0.8281, 0.1094, 0.8438, 0.1094, 0.8438, 0.125, 0.8281, 0.125, 0.8281, 0.07812, 0.8438, 0.07812, 0.8438, 0.09375, 0.8281, 0.09375, 0.8594, 0.07812, 0.875, 0.07812, 0.875, 0.09375, 0.8594, 0.09375, 0.8281, 0.2344, 0.8438, 0.2344, 0.8438, 0.25, 0.8281, 0.25, 0.8281, 0.2031, 0.8438, 0.2031, 0.8438, 0.2188, 0.8281, 0.2188, 0.8594, 0.2031, 0.875, 0.2031, 0.875, 0.2188, 0.8594, 0.2188, 0.9531, 0.2344, 0.9688, 0.2344, 0.9688, 0.25, 0.9531, 0.25, 0.9531, 0.2031, 0.9688, 0.2031, 0.9688, 0.2188, 0.9531, 0.2188, 0.9844, 0.2031, 1.0, 0.2031, 1.0, 0.2188, 0.9844, 0.2188, 0.7031, 0.2344, 0.7188, 0.2344, 0.7188, 0.25, 0.7031, 0.25, 0.7031, 0.2031, 0.7188, 0.2031, 0.7188, 0.2188, 0.7031, 0.2188, 0.7344, 0.2031, 0.75, 0.2031, 0.75, 0.2188, 0.7344, 0.2188, 0.7188, 0.2031, 0.7344, 0.2031, 0.7344, 0.2188, 0.7188, 0.2188, 0.7188, 0.1875, 0.7344, 0.1875, 0.7344, 0.2031, 0.7188, 0.2031, 0.7344, 0.1875, 0.75, 0.1875, 0.75, 0.2031, 0.7344, 0.2031, 0.6875, 0.2031, 0.7031, 0.2031, 0.7031, 0.2188, 0.6875, 0.2188, 0.6875, 0.1875, 0.7031, 0.1875, 0.7031, 0.2031, 0.6875, 0.2031, 0.7031, 0.1875, 0.7188, 0.1875, 0.7188, 0.2031, 0.7031, 0.2031, 0.6875, 0.2344, 0.7031, 0.2344, 0.7031, 0.25, 0.6875, 0.25, 0.6875, 0.2188, 0.7031, 0.2188, 0.7031, 0.2344, 0.6875, 0.2344, 0.7031, 0.2188, 0.7188, 0.2188, 0.7188, 0.2344, 0.7031, 0.2344, 0.9688, 0.2031, 0.9844, 0.2031, 0.9844, 0.2188, 0.9688, 0.2188, 0.9688, 0.1875, 0.9844, 0.1875, 0.9844, 0.2031, 0.9688, 0.2031, 0.9844, 0.1875, 1.0, 0.1875, 1.0, 0.2031, 0.9844, 0.2031, 0.9375, 0.2031, 0.9531, 0.2031, 0.9531, 0.2188, 0.9375, 0.2188, 0.9375, 0.1875, 0.9531, 0.1875, 0.9531, 0.2031, 0.9375, 0.2031, 0.9531, 0.1875, 0.9688, 0.1875, 0.9688, 0.2031, 0.9531, 0.2031, 0.9375, 0.2344, 0.9531, 0.2344, 0.9531, 0.25, 0.9375, 0.25, 0.9375, 0.2188, 0.9531, 0.2188, 0.9531, 0.2344, 0.9375, 0.2344, 0.9531, 0.2188, 0.9688, 0.2188, 0.9688, 0.2344, 0.9531, 0.2344, 0.8438, 0.2031, 0.8594, 0.2031, 0.8594, 0.2188, 0.8438, 0.2188, 0.8438, 0.1875, 0.8594, 0.1875, 0.8594, 0.2031, 0.8438, 0.2031, 0.8594, 0.1875, 0.875, 0.1875, 0.875, 0.2031, 0.8594, 0.2031, 0.8125, 0.2031, 0.8281, 0.2031, 0.8281, 0.2188, 0.8125, 0.2188, 0.8125, 0.1875, 0.8281, 0.1875, 0.8281, 0.2031, 0.8125, 0.2031, 0.8281, 0.1875, 0.8438, 0.1875, 0.8438, 0.2031, 0.8281, 0.2031, 0.8125, 0.2344, 0.8281, 0.2344, 0.8281, 0.25, 0.8125, 0.25, 0.8125, 0.2188, 0.8281, 0.2188, 0.8281, 0.2344, 0.8125, 0.2344, 0.8281, 0.2188, 0.8438, 0.2188, 0.8438, 0.2344, 0.8281, 0.2344, 0.8438, 0.07812, 0.8594, 0.07812, 0.8594, 0.09375, 0.8438, 0.09375, 0.8438, 0.0625, 0.8594, 0.0625, 0.8594, 0.07812, 0.8438, 0.07812, 0.8594, 0.0625, 0.875, 0.0625, 0.875, 0.07812, 0.8594, 0.07812, 0.8125, 0.07812, 0.8281, 0.07812, 0.8281, 0.09375, 0.8125, 0.09375, 0.8125, 0.0625, 0.8281, 0.0625, 0.8281, 0.07812, 0.8125, 0.07812, 0.8281, 0.0625, 0.8438, 0.0625, 0.8438, 0.07812, 0.8281, 0.07812, 0.8125, 0.1094, 0.8281, 0.1094, 0.8281, 0.125, 0.8125, 0.125, 0.8125, 0.09375, 0.8281, 0.09375, 0.8281, 0.1094, 0.8125, 0.1094, 0.8281, 0.09375, 0.8438, 0.09375, 0.8438, 0.1094, 0.8281, 0.1094, 0.9688, 0.07812, 0.9844, 0.07812, 0.9844, 0.09375, 0.9766, 0.09375, 0.9688, 0.09375, 0.9688, 0.0625, 0.9844, 0.0625, 0.9844, 0.07812, 0.9688, 0.07812, 0.9844, 0.0625, 1.0, 0.0625, 1.0, 0.07812, 0.9844, 0.07812, 0.9375, 0.07812, 0.9531, 0.07812, 0.9531, 0.09375, 0.9375, 0.09375, 0.9375, 0.0625, 0.9531, 0.0625, 0.9531, 0.07812, 0.9375, 0.07812, 0.9531, 0.0625, 0.9609, 0.0625, 0.9688, 0.0625, 0.9688, 0.07812, 0.9531, 0.07812, 0.9375, 0.1094, 0.9531, 0.1094, 0.9531, 0.125, 0.9375, 0.125, 0.9375, 0.09375, 0.9531, 0.09375, 0.9531, 0.1094, 0.9375, 0.1094, 0.9531, 0.09375, 0.9688, 0.09375, 0.9688, 0.1016, 0.9688, 0.1094, 0.9531, 0.1094, 0.7188, 0.07812, 0.7344, 0.07812, 0.7344, 0.09375, 0.7188, 0.09375, 0.7188, 0.0625, 0.7344, 0.0625, 0.7344, 0.07812, 0.7188, 0.07812, 0.7344, 0.0625, 0.75, 0.0625, 0.75, 0.07812, 0.7344, 0.07812, 0.6875, 0.07812, 0.7031, 0.07812, 0.7031, 0.09375, 0.6875, 0.09375, 0.6875, 0.0625, 0.7031, 0.0625, 0.7031, 0.07812, 0.6875, 0.07812, 0.7031, 0.0625, 0.7188, 0.0625, 0.7188, 0.07812, 0.7031, 0.07812, 0.6875, 0.1094, 0.7031, 0.1094, 0.7031, 0.125, 0.6875, 0.125, 0.6875, 0.09375, 0.7031, 0.09375, 0.7031, 0.1094, 0.6875, 0.1094, 0.7031, 0.09375, 0.7188, 0.09375, 0.7188, 0.1094, 0.7031, 0.1094, 0.7188, 0.3281, 0.7344, 0.3281, 0.7344, 0.3438, 0.7188, 0.3438, 0.7188, 0.3125, 0.7344, 0.3125, 0.7344, 0.3281, 0.7188, 0.3281, 0.7344, 0.3125, 0.75, 0.3125, 0.75, 0.3281, 0.7344, 0.3281, 0.6875, 0.3281, 0.7031, 0.3281, 0.7031, 0.3438, 0.6875, 0.3438, 0.6875, 0.3125, 0.7031, 0.3125, 0.7031, 0.3281, 0.6875, 0.3281, 0.7031, 0.3125, 0.7188, 0.3125, 0.7188, 0.3281, 0.7031, 0.3281, 0.6875, 0.3594, 0.7031, 0.3594, 0.7031, 0.375, 0.6875, 0.375, 0.6875, 0.3438, 0.7031, 0.3438, 0.7031, 0.3594, 0.6875, 0.3594, 0.7031, 0.3438, 0.7188, 0.3438, 0.7188, 0.3594, 0.7031, 0.3594, 0.8438, 0.3281, 0.8594, 0.3281, 0.8594, 0.3438, 0.8438, 0.3438, 0.8438, 0.3125, 0.8594, 0.3125, 0.8594, 0.3281, 0.8438, 0.3281, 0.8594, 0.3125, 0.875, 0.3125, 0.875, 0.3281, 0.8594, 0.3281, 0.8125, 0.3281, 0.8281, 0.3281, 0.8281, 0.3438, 0.8125, 0.3438, 0.8125, 0.3125, 0.8281, 0.3125, 0.8281, 0.3281, 0.8125, 0.3281, 0.8281, 0.3125, 0.8438, 0.3125, 0.8438, 0.3281, 0.8281, 0.3281, 0.8125, 0.3594, 0.8281, 0.3594, 0.8281, 0.375, 0.8125, 0.375, 0.8125, 0.3438, 0.8281, 0.3438, 0.8281, 0.3594, 0.8125, 0.3594, 0.8281, 0.3438, 0.8438, 0.3438, 0.8438, 0.3594, 0.8281, 0.3594, 0.9688, 0.3281, 0.9844, 0.3281, 0.9844, 0.3438, 0.9688, 0.3438, 0.9688, 0.3125, 0.9844, 0.3125, 0.9844, 0.3281, 0.9688, 0.3281, 0.9844, 0.3125, 1.0, 0.3125, 1.0, 0.3281, 0.9844, 0.3281, 0.9375, 0.3281, 0.9531, 0.3281, 0.9531, 0.3438, 0.9375, 0.3438, 0.9375, 0.3125, 0.9531, 0.3125, 0.9531, 0.3281, 0.9375, 0.3281, 0.9531, 0.3125, 0.9688, 0.3125, 0.9688, 0.3281, 0.9531, 0.3281, 0.9375, 0.3594, 0.9531, 0.3594, 0.9531, 0.375, 0.9375, 0.375, 0.9375, 0.3438, 0.9531, 0.3438, 0.9531, 0.3594, 0.9375, 0.3594, 0.9531, 0.3438, 0.9688, 0.3438, 0.9688, 0.3594, 0.9531, 0.3594, 0.9062, 0.3281, 0.9219, 0.3281, 0.9219, 0.3438, 0.9062, 0.3438, 0.9062, 0.3125, 0.9219, 0.3125, 0.9219, 0.3281, 0.9062, 0.3281, 0.9219, 0.3125, 0.9375, 0.3125, 0.9375, 0.3281, 0.9219, 0.3281, 0.875, 0.3281, 0.8906, 0.3281, 0.8906, 0.3438, 0.875, 0.3438, 0.875, 0.3125, 0.8906, 0.3125, 0.8906, 0.3281, 0.875, 0.3281, 0.8906, 0.3125, 0.9062, 0.3125, 0.9062, 0.3281, 0.8906, 0.3281, 0.875, 0.3594, 0.8906, 0.3594, 0.8906, 0.375, 0.875, 0.375, 0.875, 0.3438, 0.8906, 0.3438, 0.8906, 0.3594, 0.875, 0.3594, 0.8906, 0.3438, 0.9062, 0.3438, 0.9062, 0.3594, 0.8906, 0.3594, 0.9062, 0.2656, 0.9219, 0.2656, 0.9219, 0.2812, 0.9062, 0.2812, 0.9062, 0.25, 0.9219, 0.25, 0.9219, 0.2656, 0.9062, 0.2656, 0.9219, 0.25, 0.9375, 0.25, 0.9375, 0.2656, 0.9219, 0.2656, 0.875, 0.2656, 0.8906, 0.2656, 0.8906, 0.2812, 0.875, 0.2812, 0.875, 0.25, 0.8906, 0.25, 0.8906, 0.2656, 0.875, 0.2656, 0.8906, 0.25, 0.9062, 0.25, 0.9062, 0.2656, 0.8906, 0.2656, 0.875, 0.2969, 0.8906, 0.2969, 0.8906, 0.3125, 0.875, 0.3125, 0.875, 0.2812, 0.8906, 0.2812, 0.8906, 0.2969, 0.875, 0.2969, 0.8906, 0.2812, 0.9062, 0.2812, 0.9062, 0.2969, 0.8906, 0.2969, 0.9688, 0.2656, 0.9844, 0.2656, 0.9844, 0.2812, 0.9688, 0.2812, 0.9688, 0.25, 0.9844, 0.25, 0.9844, 0.2656, 0.9688, 0.2656, 0.9844, 0.25, 1.0, 0.25, 1.0, 0.2656, 0.9844, 0.2656, 0.9375, 0.2656, 0.9531, 0.2656, 0.9531, 0.2812, 0.9375, 0.2812, 0.9375, 0.25, 0.9531, 0.25, 0.9531, 0.2656, 0.9375, 0.2656, 0.9531, 0.25, 0.9688, 0.25, 0.9688, 0.2656, 0.9531, 0.2656, 0.9375, 0.2969, 0.9531, 0.2969, 0.9531, 0.3125, 0.9375, 0.3125, 0.9375, 0.2812, 0.9531, 0.2812, 0.9531, 0.2969, 0.9375, 0.2969, 0.9531, 0.2812, 0.9688, 0.2812, 0.9688, 0.2969, 0.9531, 0.2969, 0.7812, 0.3281, 0.7969, 0.3281, 0.7969, 0.3438, 0.7812, 0.3438, 0.7812, 0.3125, 0.7969, 0.3125, 0.7969, 0.3281, 0.7812, 0.3281, 0.7969, 0.3125, 0.8125, 0.3125, 0.8125, 0.3281, 0.7969, 0.3281, 0.75, 0.3281, 0.7656, 0.3281, 0.7656, 0.3438, 0.75, 0.3438, 0.75, 0.3125, 0.7656, 0.3125, 0.7656, 0.3281, 0.75, 0.3281, 0.7656, 0.3125, 0.7812, 0.3125, 0.7812, 0.3281, 0.7656, 0.3281, 0.75, 0.3594, 0.7656, 0.3594, 0.7656, 0.375, 0.75, 0.375, 0.75, 0.3438, 0.7656, 0.3438, 0.7656, 0.3594, 0.75, 0.3594, 0.7656, 0.3438, 0.7812, 0.3438, 0.7812, 0.3594, 0.7656, 0.3594, 0.7812, 0.2656, 0.7969, 0.2656, 0.7969, 0.2812, 0.7812, 0.2812, 0.7812, 0.25, 0.7969, 0.25, 0.7969, 0.2656, 0.7812, 0.2656, 0.7969, 0.25, 0.8125, 0.25, 0.8125, 0.2656, 0.7969, 0.2656, 0.75, 0.2656, 0.7656, 0.2656, 0.7656, 0.2812, 0.75, 0.2812, 0.75, 0.25, 0.7656, 0.25, 0.7656, 0.2656, 0.75, 0.2656, 0.7656, 0.25, 0.7812, 0.25, 0.7812, 0.2656, 0.7656, 0.2656, 0.75, 0.2969, 0.7656, 0.2969, 0.7656, 0.3125, 0.75, 0.3125, 0.75, 0.2812, 0.7656, 0.2812, 0.7656, 0.2969, 0.75, 0.2969, 0.7656, 0.2812, 0.7812, 0.2812, 0.7812, 0.2969, 0.7656, 0.2969, 0.8438, 0.2656, 0.8594, 0.2656, 0.8594, 0.2812, 0.8438, 0.2812, 0.8438, 0.25, 0.8594, 0.25, 0.8594, 0.2656, 0.8438, 0.2656, 0.8594, 0.25, 0.875, 0.25, 0.875, 0.2656, 0.8594, 0.2656, 0.8125, 0.2656, 0.8281, 0.2656, 0.8281, 0.2812, 0.8125, 0.2812, 0.8125, 0.25, 0.8281, 0.25, 0.8281, 0.2656, 0.8125, 0.2656, 0.8281, 0.25, 0.8438, 0.25, 0.8438, 0.2656, 0.8281, 0.2656, 0.8125, 0.2969, 0.8281, 0.2969, 0.8281, 0.3125, 0.8125, 0.3125, 0.8125, 0.2812, 0.8281, 0.2812, 0.8281, 0.2969, 0.8125, 0.2969, 0.8281, 0.2812, 0.8438, 0.2812, 0.8438, 0.2969, 0.8281, 0.2969, 0.7812, 0.3906, 0.7969, 0.3906, 0.7969, 0.4062, 0.7812, 0.4062, 0.7812, 0.375, 0.7969, 0.375, 0.7969, 0.3906, 0.7812, 0.3906, 0.7969, 0.375, 0.8125, 0.375, 0.8125, 0.3906, 0.7969, 0.3906, 0.75, 0.3906, 0.7656, 0.3906, 0.7656, 0.4062, 0.75, 0.4062, 0.75, 0.375, 0.7656, 0.375, 0.7656, 0.3906, 0.75, 0.3906, 0.7656, 0.375, 0.7812, 0.375, 0.7812, 0.3906, 0.7656, 0.3906, 0.8438, 0.3906, 0.8594, 0.3906, 0.8594, 0.4062, 0.8438, 0.4062, 0.8438, 0.375, 0.8594, 0.375, 0.8594, 0.3906, 0.8438, 0.3906, 0.8594, 0.375, 0.875, 0.375, 0.875, 0.3906, 0.8594, 0.3906, 0.8125, 0.3906, 0.8281, 0.3906, 0.8281, 0.4062, 0.8125, 0.4062, 0.8125, 0.375, 0.8281, 0.375, 0.8281, 0.3906, 0.8125, 0.3906, 0.8281, 0.375, 0.8438, 0.375, 0.8438, 0.3906, 0.8281, 0.3906, 0.6719, 0.3125, 0.6875, 0.3125, 0.6875, 0.3281, 0.6719, 0.3281, 0.6719, 0.25, 0.6875, 0.25, 0.6875, 0.2656, 0.6719, 0.2656, 0.7188, 0.2656, 0.7344, 0.2656, 0.7344, 0.2812, 0.7188, 0.2812, 0.7188, 0.25, 0.7344, 0.25, 0.7344, 0.2656, 0.7188, 0.2656, 0.7344, 0.25, 0.75, 0.25, 0.75, 0.2656, 0.7344, 0.2656, 0.6875, 0.2656, 0.7031, 0.2656, 0.7031, 0.2812, 0.6875, 0.2812, 0.6875, 0.25, 0.7031, 0.25, 0.7031, 0.2656, 0.6875, 0.2656, 0.7031, 0.25, 0.7188, 0.25, 0.7188, 0.2656, 0.7031, 0.2656, 0.6875, 0.2969, 0.7031, 0.2969, 0.7031, 0.3125, 0.6875, 0.3125, 0.6875, 0.2812, 0.7031, 0.2812, 0.7031, 0.2969, 0.6875, 0.2969, 0.7031, 0.2812, 0.7188, 0.2812, 0.7188, 0.2969, 0.7031, 0.2969, 0.6719, 0.0625, 0.6875, 0.0625, 0.6875, 0.07812, 0.6719, 0.07812, 0.6719, 0.0, 0.6875, 0.0, 0.6875, 0.01562, 0.6719, 0.01562, 0.7188, 0.01562, 0.7344, 0.01562, 0.7344, 0.03125, 0.7188, 0.03125, 0.7188, 0.0, 0.7344, 0.0, 0.7344, 0.01562, 0.7188, 0.01562, 0.7344, 0.0, 0.75, 0.0, 0.75, 0.01562, 0.7344, 0.01562, 0.6875, 0.01562, 0.7031, 0.01562, 0.7031, 0.03125, 0.6875, 0.03125, 0.6875, 0.0, 0.7031, 0.0, 0.7031, 0.01562, 0.6875, 0.01562, 0.7031, 0.0, 0.7188, 0.0, 0.7188, 0.01562, 0.7031, 0.01562, 0.6875, 0.04688, 0.7031, 0.04688, 0.7031, 0.0625, 0.6875, 0.0625, 0.6875, 0.03125, 0.7031, 0.03125, 0.7031, 0.04688, 0.6875, 0.04688, 0.7031, 0.03125, 0.7188, 0.03125, 0.7188, 0.04688, 0.7031, 0.04688, 0.9062, 0.07812, 0.9219, 0.07812, 0.9219, 0.09375, 0.9062, 0.09375, 0.9062, 0.0625, 0.9219, 0.0625, 0.9219, 0.07812, 0.9062, 0.07812, 0.9219, 0.0625, 0.9375, 0.0625, 0.9375, 0.07812, 0.9219, 0.07812, 0.875, 0.07812, 0.8906, 0.07812, 0.8906, 0.09375, 0.875, 0.09375, 0.875, 0.0625, 0.8906, 0.0625, 0.8906, 0.07812, 0.875, 0.07812, 0.8906, 0.0625, 0.9062, 0.0625, 0.9062, 0.07812, 0.8906, 0.07812, 0.875, 0.1094, 0.8906, 0.1094, 0.8906, 0.125, 0.875, 0.125, 0.875, 0.09375, 0.8906, 0.09375, 0.8906, 0.1094, 0.875, 0.1094, 0.8906, 0.09375, 0.9062, 0.09375, 0.9062, 0.1094, 0.8906, 0.1094, 0.9062, 0.01562, 0.9219, 0.01562, 0.9219, 0.03125, 0.9062, 0.03125, 0.9062, 0.0, 0.9219, 0.0, 0.9219, 0.01562, 0.9062, 0.01562, 0.9219, 0.0, 0.9375, 0.0, 0.9375, 0.01562, 0.9219, 0.01562, 0.875, 0.01562, 0.8906, 0.01562, 0.8906, 0.03125, 0.875, 0.03125, 0.875, 0.0, 0.8906, 0.0, 0.8906, 0.01562, 0.875, 0.01562, 0.8906, 0.0, 0.9062, 0.0, 0.9062, 0.01562, 0.8906, 0.01562, 0.875, 0.04688, 0.8906, 0.04688, 0.8906, 0.0625, 0.875, 0.0625, 0.875, 0.03125, 0.8906, 0.03125, 0.8906, 0.04688, 0.875, 0.04688, 0.8906, 0.03125, 0.9062, 0.03125, 0.9062, 0.04688, 0.8906, 0.04688, 0.9688, 0.01562, 0.9844, 0.01562, 0.9844, 0.03125, 0.9688, 0.03125, 0.9688, 0.0, 0.9844, 0.0, 0.9844, 0.01562, 0.9688, 0.01562, 0.9844, 0.0, 1.0, 0.0, 1.0, 0.01562, 0.9844, 0.01562, 0.9375, 0.01562, 0.9531, 0.01562, 0.9531, 0.03125, 0.9375, 0.03125, 0.9375, 0.0, 0.9531, 0.0, 0.9531, 0.01562, 0.9375, 0.01562, 0.9531, 0.0, 0.9688, 0.0, 0.9688, 0.01562, 0.9531, 0.01562, 0.9375, 0.04688, 0.9531, 0.04688, 0.9531, 0.05469, 0.9531, 0.0625, 0.9375, 0.0625, 0.9375, 0.03125, 0.9531, 0.03125, 0.9531, 0.03906, 0.9531, 0.04688, 0.9375, 0.04688, 0.9609, 0.03906, 0.9688, 0.03906, 0.9688, 0.04688, 0.9609, 0.04688, 0.7812, 0.07812, 0.7969, 0.07812, 0.7969, 0.09375, 0.7812, 0.09375, 0.7812, 0.0625, 0.7969, 0.0625, 0.7969, 0.07812, 0.7812, 0.07812, 0.7969, 0.0625, 0.8125, 0.0625, 0.8125, 0.07812, 0.7969, 0.07812, 0.75, 0.07812, 0.7656, 0.07812, 0.7656, 0.09375, 0.75, 0.09375, 0.75, 0.0625, 0.7656, 0.0625, 0.7656, 0.07812, 0.75, 0.07812, 0.7656, 0.0625, 0.7812, 0.0625, 0.7812, 0.07812, 0.7656, 0.07812, 0.75, 0.1094, 0.7656, 0.1094, 0.7656, 0.125, 0.75, 0.125, 0.75, 0.09375, 0.7656, 0.09375, 0.7656, 0.1094, 0.75, 0.1094, 0.7656, 0.09375, 0.7812, 0.09375, 0.7812, 0.1094, 0.7656, 0.1094, 0.7812, 0.01562, 0.7969, 0.01562, 0.7969, 0.03125, 0.7812, 0.03125, 0.7812, 0.0, 0.7969, 0.0, 0.7969, 0.01562, 0.7812, 0.01562, 0.7969, 0.0, 0.8125, 0.0, 0.8125, 0.01562, 0.7969, 0.01562, 0.75, 0.01562, 0.7656, 0.01562, 0.7656, 0.03125, 0.75, 0.03125, 0.75, 0.0, 0.7656, 0.0, 0.7656, 0.01562, 0.75, 0.01562, 0.7656, 0.0, 0.7812, 0.0, 0.7812, 0.01562, 0.7656, 0.01562, 0.75, 0.04688, 0.7656, 0.04688, 0.7656, 0.0625, 0.75, 0.0625, 0.75, 0.03125, 0.7656, 0.03125, 0.7656, 0.04688, 0.75, 0.04688, 0.7656, 0.03125, 0.7812, 0.03125, 0.7812, 0.04688, 0.7656, 0.04688, 0.8438, 0.01562, 0.8594, 0.01562, 0.8594, 0.03125, 0.8438, 0.03125, 0.8438, 0.0, 0.8594, 0.0, 0.8594, 0.01562, 0.8438, 0.01562, 0.8594, 0.0, 0.875, 0.0, 0.875, 0.01562, 0.8594, 0.01562, 0.8125, 0.01562, 0.8281, 0.01562, 0.8281, 0.03125, 0.8125, 0.03125, 0.8125, 0.0, 0.8281, 0.0, 0.8281, 0.01562, 0.8125, 0.01562, 0.8281, 0.0, 0.8438, 0.0, 0.8438, 0.01562, 0.8281, 0.01562, 0.8125, 0.04688, 0.8281, 0.04688, 0.8281, 0.0625, 0.8125, 0.0625, 0.8125, 0.03125, 0.8281, 0.03125, 0.8281, 0.04688, 0.8125, 0.04688, 0.8281, 0.03125, 0.8438, 0.03125, 0.8438, 0.04688, 0.8281, 0.04688, 0.7812, 0.2031, 0.7969, 0.2031, 0.7969, 0.2188, 0.7812, 0.2188, 0.7812, 0.1875, 0.7969, 0.1875, 0.7969, 0.2031, 0.7812, 0.2031, 0.7969, 0.1875, 0.8125, 0.1875, 0.8125, 0.2031, 0.7969, 0.2031, 0.75, 0.2031, 0.7656, 0.2031, 0.7656, 0.2188, 0.75, 0.2188, 0.75, 0.1875, 0.7656, 0.1875, 0.7656, 0.2031, 0.75, 0.2031, 0.7656, 0.1875, 0.7812, 0.1875, 0.7812, 0.2031, 0.7656, 0.2031, 0.75, 0.2344, 0.7656, 0.2344, 0.7656, 0.25, 0.75, 0.25, 0.75, 0.2188, 0.7656, 0.2188, 0.7656, 0.2344, 0.75, 0.2344, 0.7656, 0.2188, 0.7812, 0.2188, 0.7812, 0.2344, 0.7656, 0.2344, 0.7812, 0.1406, 0.7969, 0.1406, 0.7969, 0.1562, 0.7812, 0.1562, 0.7812, 0.125, 0.7969, 0.125, 0.7969, 0.1406, 0.7812, 0.1406, 0.7969, 0.125, 0.8125, 0.125, 0.8125, 0.1406, 0.7969, 0.1406, 0.75, 0.1406, 0.7656, 0.1406, 0.7656, 0.1562, 0.75, 0.1562, 0.75, 0.125, 0.7656, 0.125, 0.7656, 0.1406, 0.75, 0.1406, 0.7656, 0.125, 0.7812, 0.125, 0.7812, 0.1406, 0.7656, 0.1406, 0.75, 0.1719, 0.7656, 0.1719, 0.7656, 0.1875, 0.75, 0.1875, 0.75, 0.1562, 0.7656, 0.1562, 0.7656, 0.1719, 0.75, 0.1719, 0.7656, 0.1562, 0.7812, 0.1562, 0.7812, 0.1719, 0.7656, 0.1719, 0.8438, 0.1406, 0.8594, 0.1406, 0.8594, 0.1562, 0.8438, 0.1562, 0.8438, 0.125, 0.8594, 0.125, 0.8594, 0.1406, 0.8438, 0.1406, 0.8594, 0.125, 0.875, 0.125, 0.875, 0.1406, 0.8594, 0.1406, 0.8125, 0.1406, 0.8281, 0.1406, 0.8281, 0.1562, 0.8125, 0.1562, 0.8125, 0.125, 0.8281, 0.125, 0.8281, 0.1406, 0.8125, 0.1406, 0.8281, 0.125, 0.8438, 0.125, 0.8438, 0.1406, 0.8281, 0.1406, 0.8125, 0.1719, 0.8281, 0.1719, 0.8281, 0.1875, 0.8125, 0.1875, 0.8125, 0.1562, 0.8281, 0.1562, 0.8281, 0.1719, 0.8125, 0.1719, 0.8281, 0.1562, 0.8438, 0.1562, 0.8438, 0.1719, 0.8281, 0.1719, 0.9062, 0.2031, 0.9219, 0.2031, 0.9219, 0.2188, 0.9062, 0.2188, 0.9062, 0.1875, 0.9219, 0.1875, 0.9219, 0.2031, 0.9062, 0.2031, 0.9219, 0.1875, 0.9375, 0.1875, 0.9375, 0.2031, 0.9219, 0.2031, 0.875, 0.2031, 0.8906, 0.2031, 0.8906, 0.2188, 0.875, 0.2188, 0.875, 0.1875, 0.8906, 0.1875, 0.8906, 0.2031, 0.875, 0.2031, 0.8906, 0.1875, 0.9062, 0.1875, 0.9062, 0.2031, 0.8906, 0.2031, 0.875, 0.2344, 0.8906, 0.2344, 0.8906, 0.25, 0.875, 0.25, 0.875, 0.2188, 0.8906, 0.2188, 0.8906, 0.2344, 0.875, 0.2344, 0.8906, 0.2188, 0.9062, 0.2188, 0.9062, 0.2344, 0.8906, 0.2344, 0.9062, 0.1406, 0.9219, 0.1406, 0.9219, 0.1562, 0.9062, 0.1562, 0.9062, 0.125, 0.9219, 0.125, 0.9219, 0.1406, 0.9062, 0.1406, 0.9219, 0.125, 0.9375, 0.125, 0.9375, 0.1406, 0.9219, 0.1406, 0.875, 0.1406, 0.8906, 0.1406, 0.8906, 0.1562, 0.875, 0.1562, 0.875, 0.125, 0.8906, 0.125, 0.8906, 0.1406, 0.875, 0.1406, 0.8906, 0.125, 0.9062, 0.125, 0.9062, 0.1406, 0.8906, 0.1406, 0.875, 0.1719, 0.8906, 0.1719, 0.8906, 0.1875, 0.875, 0.1875, 0.875, 0.1562, 0.8906, 0.1562, 0.8906, 0.1719, 0.875, 0.1719, 0.8906, 0.1562, 0.9062, 0.1562, 0.9062, 0.1719, 0.8906, 0.1719, 0.9688, 0.1406, 0.9844, 0.1406, 0.9844, 0.1562, 0.9688, 0.1562, 0.9688, 0.125, 0.9766, 0.125, 0.9844, 0.125, 0.9844, 0.1406, 0.9688, 0.1406, 0.9844, 0.125, 1.0, 0.125, 1.0, 0.1406, 0.9844, 0.1406, 0.9375, 0.1406, 0.9531, 0.1406, 0.9531, 0.1562, 0.9375, 0.1562, 0.9375, 0.125, 0.9531, 0.125, 0.9531, 0.1406, 0.9375, 0.1406, 0.9531, 0.125, 0.9688, 0.125, 0.9688, 0.1406, 0.9531, 0.1406, 0.9375, 0.1719, 0.9531, 0.1719, 0.9531, 0.1875, 0.9375, 0.1875, 0.9375, 0.1562, 0.9531, 0.1562, 0.9531, 0.1719, 0.9375, 0.1719, 0.9531, 0.1562, 0.9688, 0.1562, 0.9688, 0.1719, 0.9531, 0.1719, 0.6719, 0.1875, 0.6875, 0.1875, 0.6875, 0.2031, 0.6719, 0.2031, 0.6719, 0.125, 0.6875, 0.125, 0.6875, 0.1406, 0.6719, 0.1406, 0.7188, 0.1406, 0.7344, 0.1406, 0.7344, 0.1562, 0.7188, 0.1562, 0.7188, 0.125, 0.7344, 0.125, 0.7344, 0.1406, 0.7188, 0.1406, 0.7344, 0.125, 0.75, 0.125, 0.75, 0.1406, 0.7344, 0.1406, 0.6875, 0.1406, 0.7031, 0.1406, 0.7031, 0.1562, 0.6875, 0.1562, 0.6875, 0.125, 0.7031, 0.125, 0.7031, 0.1406, 0.6875, 0.1406, 0.7031, 0.125, 0.7188, 0.125, 0.7188, 0.1406, 0.7031, 0.1406, 0.6875, 0.1719, 0.7031, 0.1719, 0.7031, 0.1875, 0.6875, 0.1875, 0.6875, 0.1562, 0.7031, 0.1562, 0.7031, 0.1719, 0.6875, 0.1719, 0.7031, 0.1562, 0.7188, 0.1562, 0.7188, 0.1719, 0.7031, 0.1719, 0.7188, 0.3906, 0.7344, 0.3906, 0.7344, 0.4062, 0.7188, 0.4062, 0.7188, 0.375, 0.7344, 0.375, 0.7344, 0.3906, 0.7188, 0.3906, 0.7344, 0.375, 0.75, 0.375, 0.75, 0.3906, 0.7344, 0.3906, 0.6875, 0.3906, 0.7031, 0.3906, 0.7031, 0.4062, 0.6875, 0.4062, 0.6875, 0.375, 0.7031, 0.375, 0.7031, 0.3906, 0.6875, 0.3906, 0.7031, 0.375, 0.7188, 0.375, 0.7188, 0.3906, 0.7031, 0.3906, 0.9062, 0.3906, 0.9219, 0.3906, 0.9219, 0.4062, 0.9062, 0.4062, 0.9062, 0.375, 0.9219, 0.375, 0.9219, 0.3906, 0.9062, 0.3906, 0.9219, 0.375, 0.9375, 0.375, 0.9375, 0.3906, 0.9219, 0.3906, 0.875, 0.3906, 0.8906, 0.3906, 0.8906, 0.4062, 0.875, 0.4062, 0.875, 0.375, 0.8906, 0.375, 0.8906, 0.3906, 0.875, 0.3906, 0.8906, 0.375, 0.9062, 0.375, 0.9062, 0.3906, 0.8906, 0.3906, 0.9688, 0.3906, 0.9844, 0.3906, 0.9844, 0.4062, 0.9688, 0.4062, 0.9688, 0.375, 0.9844, 0.375, 0.9844, 0.3906, 0.9688, 0.3906, 0.9844, 0.375, 1.0, 0.375, 1.0, 0.3906, 0.9844, 0.3906, 0.9375, 0.3906, 0.9531, 0.3906, 0.9531, 0.4062, 0.9375, 0.4062, 0.9375, 0.375, 0.9531, 0.375, 0.9531, 0.3906, 0.9375, 0.3906, 0.9531, 0.375, 0.9688, 0.375, 0.9688, 0.3906, 0.9531, 0.3906, 0.7188, 0.1719, 0.7344, 0.1719, 0.7344, 0.1875, 0.7188, 0.1875, 0.7188, 0.1562, 0.7344, 0.1562, 0.7344, 0.1719, 0.7188, 0.1719, 0.7344, 0.1562, 0.75, 0.1562, 0.75, 0.1719, 0.7344, 0.1719, 0.6719, 0.1562, 0.6875, 0.1562, 0.6875, 0.1719, 0.6719, 0.1719, 0.6719, 0.2188, 0.6875, 0.2188, 0.6875, 0.2344, 0.6719, 0.2344, 0.9688, 0.1719, 0.9844, 0.1719, 0.9844, 0.1875, 0.9688, 0.1875, 0.9688, 0.1562, 0.9844, 0.1562, 0.9844, 0.1719, 0.9688, 0.1719, 0.9844, 0.1562, 1.0, 0.1562, 1.0, 0.1719, 0.9844, 0.1719, 0.9062, 0.1719, 0.9219, 0.1719, 0.9219, 0.1875, 0.9062, 0.1875, 0.9062, 0.1562, 0.9219, 0.1562, 0.9219, 0.1719, 0.9062, 0.1719, 0.9219, 0.1562, 0.9375, 0.1562, 0.9375, 0.1719, 0.9219, 0.1719, 0.9062, 0.2344, 0.9219, 0.2344, 0.9219, 0.25, 0.9062, 0.25, 0.9062, 0.2188, 0.9219, 0.2188, 0.9219, 0.2344, 0.9062, 0.2344, 0.9219, 0.2188, 0.9375, 0.2188, 0.9375, 0.2344, 0.9219, 0.2344, 0.8438, 0.1719, 0.8594, 0.1719, 0.8594, 0.1875, 0.8438, 0.1875, 0.8438, 0.1562, 0.8594, 0.1562, 0.8594, 0.1719, 0.8438, 0.1719, 0.8594, 0.1562, 0.875, 0.1562, 0.875, 0.1719, 0.8594, 0.1719, 0.7812, 0.1719, 0.7969, 0.1719, 0.7969, 0.1875, 0.7812, 0.1875, 0.7812, 0.1562, 0.7969, 0.1562, 0.7969, 0.1719, 0.7812, 0.1719, 0.7969, 0.1562, 0.8125, 0.1562, 0.8125, 0.1719, 0.7969, 0.1719, 0.7812, 0.2344, 0.7969, 0.2344, 0.7969, 0.25, 0.7812, 0.25, 0.7812, 0.2188, 0.7969, 0.2188, 0.7969, 0.2344, 0.7812, 0.2344, 0.7969, 0.2188, 0.8125, 0.2188, 0.8125, 0.2344, 0.7969, 0.2344, 0.8438, 0.04688, 0.8594, 0.04688, 0.8594, 0.0625, 0.8438, 0.0625, 0.8438, 0.03125, 0.8594, 0.03125, 0.8594, 0.04688, 0.8438, 0.04688, 0.8594, 0.03125, 0.875, 0.03125, 0.875, 0.04688, 0.8594, 0.04688, 0.7812, 0.04688, 0.7969, 0.04688, 0.7969, 0.0625, 0.7812, 0.0625, 0.7812, 0.03125, 0.7969, 0.03125, 0.7969, 0.04688, 0.7812, 0.04688, 0.7969, 0.03125, 0.8125, 0.03125, 0.8125, 0.04688, 0.7969, 0.04688, 0.7812, 0.1094, 0.7969, 0.1094, 0.7969, 0.125, 0.7812, 0.125, 0.7812, 0.09375, 0.7969, 0.09375, 0.7969, 0.1094, 0.7812, 0.1094, 0.7969, 0.09375, 0.8125, 0.09375, 0.8125, 0.1094, 0.7969, 0.1094, 0.9688, 0.04688, 0.9844, 0.04688, 0.9844, 0.0625, 0.9688, 0.0625, 0.9688, 0.05469, 0.9688, 0.03125, 0.9844, 0.03125, 0.9844, 0.04688, 0.9688, 0.04688, 0.9688, 0.03906, 0.9844, 0.03125, 1.0, 0.03125, 1.0, 0.04688, 0.9844, 0.04688, 0.9062, 0.04688, 0.9219, 0.04688, 0.9219, 0.0625, 0.9062, 0.0625, 0.9062, 0.03125, 0.9219, 0.03125, 0.9219, 0.04688, 0.9062, 0.04688, 0.9219, 0.03125, 0.9375, 0.03125, 0.9375, 0.04688, 0.9219, 0.04688, 0.9062, 0.1094, 0.9219, 0.1094, 0.9219, 0.125, 0.9062, 0.125, 0.9062, 0.09375, 0.9219, 0.09375, 0.9219, 0.1094, 0.9062, 0.1094, 0.9219, 0.09375, 0.9375, 0.09375, 0.9375, 0.1094, 0.9219, 0.1094, 0.7188, 0.04688, 0.7344, 0.04688, 0.7344, 0.0625, 0.7188, 0.0625, 0.7188, 0.03125, 0.7344, 0.03125, 0.7344, 0.04688, 0.7188, 0.04688, 0.7344, 0.03125, 0.75, 0.03125, 0.75, 0.04688, 0.7344, 0.04688, 0.6719, 0.03125, 0.6875, 0.03125, 0.6875, 0.04688, 0.6719, 0.04688, 0.6719, 0.09375, 0.6875, 0.09375, 0.6875, 0.1094, 0.6719, 0.1094, 0.7188, 0.2969, 0.7344, 0.2969, 0.7344, 0.3125, 0.7188, 0.3125, 0.7188, 0.2812, 0.7344, 0.2812, 0.7344, 0.2969, 0.7188, 0.2969, 0.7344, 0.2812, 0.75, 0.2812, 0.75, 0.2969, 0.7344, 0.2969, 0.6719, 0.2812, 0.6875, 0.2812, 0.6875, 0.2969, 0.6719, 0.2969, 0.6719, 0.3438, 0.6875, 0.3438, 0.6875, 0.3594, 0.6719, 0.3594, 0.8438, 0.2969, 0.8594, 0.2969, 0.8594, 0.3125, 0.8438, 0.3125, 0.8438, 0.2812, 0.8594, 0.2812, 0.8594, 0.2969, 0.8438, 0.2969, 0.8594, 0.2812, 0.875, 0.2812, 0.875, 0.2969, 0.8594, 0.2969, 0.7812, 0.2969, 0.7969, 0.2969, 0.7969, 0.3125, 0.7812, 0.3125, 0.7812, 0.2812, 0.7969, 0.2812, 0.7969, 0.2969, 0.7812, 0.2969, 0.7969, 0.2812, 0.8125, 0.2812, 0.8125, 0.2969, 0.7969, 0.2969, 0.7812, 0.3594, 0.7969, 0.3594, 0.7969, 0.375, 0.7812, 0.375, 0.7812, 0.3438, 0.7969, 0.3438, 0.7969, 0.3594, 0.7812, 0.3594, 0.7969, 0.3438, 0.8125, 0.3438, 0.8125, 0.3594, 0.7969, 0.3594, 0.9688, 0.2969, 0.9844, 0.2969, 0.9844, 0.3125, 0.9688, 0.3125, 0.9688, 0.2812, 0.9844, 0.2812, 0.9844, 0.2969, 0.9688, 0.2969, 0.9844, 0.2812, 1.0, 0.2812, 1.0, 0.2969, 0.9844, 0.2969, 0.9062, 0.2969, 0.9219, 0.2969, 0.9219, 0.3125, 0.9062, 0.3125, 0.9062, 0.2812, 0.9219, 0.2812, 0.9219, 0.2969, 0.9062, 0.2969, 0.9219, 0.2812, 0.9375, 0.2812, 0.9375, 0.2969, 0.9219, 0.2969, 0.9062, 0.3594, 0.9219, 0.3594, 0.9219, 0.375, 0.9062, 0.375, 0.9062, 0.3438, 0.9219, 0.3438, 0.9219, 0.3594, 0.9062, 0.3594, 0.9219, 0.3438, 0.9375, 0.3438, 0.9375, 0.3594, 0.9219, 0.3594, 0.9688, 0.3594, 0.9844, 0.3594, 0.9844, 0.375, 0.9688, 0.375, 0.9688, 0.3438, 0.9844, 0.3438, 0.9844, 0.3594, 0.9688, 0.3594, 0.9844, 0.3438, 1.0, 0.3438, 1.0, 0.3594, 0.9844, 0.3594, 0.8438, 0.3594, 0.8594, 0.3594, 0.8594, 0.375, 0.8438, 0.375, 0.8438, 0.3438, 0.8594, 0.3438, 0.8594, 0.3594, 0.8438, 0.3594, 0.8594, 0.3438, 0.875, 0.3438, 0.875, 0.3594, 0.8594, 0.3594, 0.7188, 0.3594, 0.7344, 0.3594, 0.7344, 0.375, 0.7188, 0.375, 0.7188, 0.3438, 0.7344, 0.3438, 0.7344, 0.3594, 0.7188, 0.3594, 0.7344, 0.3438, 0.75, 0.3438, 0.75, 0.3594, 0.7344, 0.3594, 0.7188, 0.1094, 0.7344, 0.1094, 0.7344, 0.125, 0.7188, 0.125, 0.7188, 0.09375, 0.7344, 0.09375, 0.7344, 0.1094, 0.7188, 0.1094, 0.7344, 0.09375, 0.75, 0.09375, 0.75, 0.1094, 0.7344, 0.1094, 0.9766, 0.1172, 0.9844, 0.1172, 0.9844, 0.125, 0.9766, 0.125, 0.9766, 0.1016, 0.9844, 0.1016, 0.9844, 0.1094, 0.9766, 0.1094, 0.9844, 0.09375, 1.0, 0.09375, 1.0, 0.1094, 0.9844, 0.1094, 0.9844, 0.1016, 0.8438, 0.1094, 0.8594, 0.1094, 0.8594, 0.125, 0.8438, 0.125, 0.8438, 0.09375, 0.8594, 0.09375, 0.8594, 0.1094, 0.8438, 0.1094, 0.8594, 0.09375, 0.875, 0.09375, 0.875, 0.1094, 0.8594, 0.1094, 0.8438, 0.2344, 0.8594, 0.2344, 0.8594, 0.25, 0.8438, 0.25, 0.8438, 0.2188, 0.8594, 0.2188, 0.8594, 0.2344, 0.8438, 0.2344, 0.8594, 0.2188, 0.875, 0.2188, 0.875, 0.2344, 0.8594, 0.2344, 0.9688, 0.2344, 0.9844, 0.2344, 0.9844, 0.25, 0.9688, 0.25, 0.9688, 0.2188, 0.9844, 0.2188, 0.9844, 0.2344, 0.9688, 0.2344, 0.9844, 0.2188, 1.0, 0.2188, 1.0, 0.2344, 0.9844, 0.2344, 0.7188, 0.2344, 0.7344, 0.2344, 0.7344, 0.25, 0.7188, 0.25, 0.7188, 0.2188, 0.7344, 0.2188, 0.7344, 0.2344, 0.7188, 0.2344, 0.7344, 0.2188, 0.75, 0.2188, 0.75, 0.2344, 0.7344, 0.2344, 0.8594, 0.0, 0.8438, 0.0, 0.8438, 0.0, 0.8594, 0.0, 0.9531, 0.03906, 0.9609, 0.03906, 0.9609, 0.04688, 0.9531, 0.04688, 0.9531, 0.03125, 0.9609, 0.03125, 0.9609, 0.03906, 0.9531, 0.03906, 0.9609, 0.03125, 0.9688, 0.03125, 0.9688, 0.03906, 0.9609, 0.03906, 0.9531, 0.05469, 0.9609, 0.05469, 0.9609, 0.0625, 0.9531, 0.0625, 0.9531, 0.04688, 0.9609, 0.04688, 0.9609, 0.05469, 0.9531, 0.05469, 0.9609, 0.04688, 0.9688, 0.04688, 0.9688, 0.05469, 0.9609, 0.05469, 0.9688, 0.1016, 0.9766, 0.1016, 0.9766, 0.1094, 0.9688, 0.1094, 0.9688, 0.09375, 0.9766, 0.09375, 0.9766, 0.1016, 0.9688, 0.1016, 0.9766, 0.09375, 0.9844, 0.09375, 0.9844, 0.1016, 0.9766, 0.1016, 0.9688, 0.1172, 0.9766, 0.1172, 0.9766, 0.125, 0.9688, 0.125, 0.9688, 0.1094, 0.9766, 0.1094, 0.9766, 0.1172, 0.9688, 0.1172, 0.9766, 0.1094, 0.9844, 0.1094, 0.9844, 0.1172, 0.9766, 0.1172, 1.0, 0.3906, 1.0, 0.375, 1.0, 0.375, 1.0, 0.3906])
me_plane.materials.append(mat_material_001)
me_plane.use_remesh_fix_poles = True
me_plane.use_remesh_preserve_attributes = False
me_plane.update()

# ---- objects
ob_plane = bpy.data.objects.new('Plane', me_plane)

# ---- transforms, parenting, visibility, modifiers, constraints
ob_plane.location = (0.0, 0.0, 0.0)

# ---- collection membership
col_collection.objects.link(ob_plane)

# ---- scene / render settings (as saved in the file)
scene.frame_start = 1; scene.frame_end = 250; scene.frame_set(1)
scene.render.engine = 'BLENDER_EEVEE_NEXT'
scene.cycles.sampling_pattern = 'TABULATED_SOBOL'
scene.cycles.use_light_tree = False
scene.view_settings.view_transform = 'Filmic'
bpy.context.view_layer.update()

# ---- added for rendering (the .blend has no active camera and no usable light): camera, sun
cam_auto = bpy.data.cameras.new('AutoCamera')
cam_auto.lens = 50.0
cam_auto.sensor_width = 36.0
cam_auto.clip_end = 1000.0
ob_auto_camera = bpy.data.objects.new('AutoCamera', cam_auto)
scene.collection.objects.link(ob_auto_camera)
ob_auto_camera.location = (1.6549, -1.76738, 0.840218)
ob_auto_camera.rotation_euler = (1.09748, -7.21219e-08, 0.694738)
scene.camera = ob_auto_camera
light_auto_sun = bpy.data.lights.new('AutoSun', 'SUN')
light_auto_sun.energy = 3.0
light_auto_sun.angle = 0.0523599
ob_auto_sun = bpy.data.objects.new('AutoSun', light_auto_sun)
scene.collection.objects.link(ob_auto_sun)
ob_auto_sun.rotation_euler = (0.872665, 0.174533, 0.523599)
bpy.context.view_layer.update()
